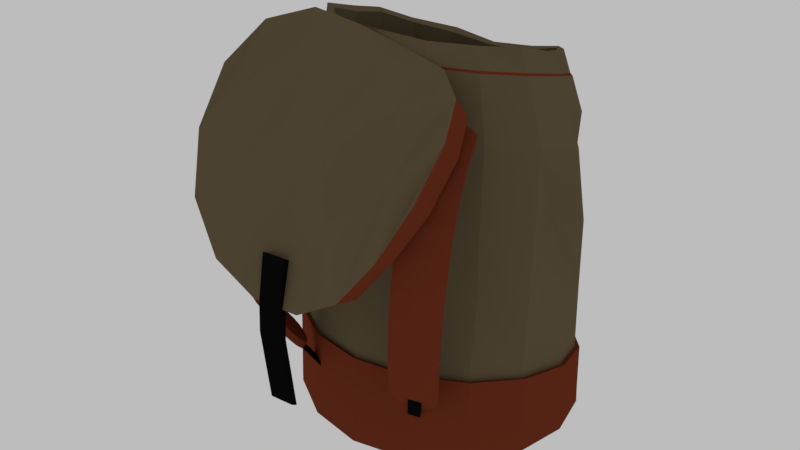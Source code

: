 # Source: chujowy_backpack1.blend  (saved by Blender 2.79.0; exported with 4.5.12 LTS)
import bpy
from mathutils import Matrix  # noqa: F401  (used for matrix-valued properties, if any)

bpy.ops.wm.read_factory_settings(use_empty=True)
scene = bpy.context.scene
scene.name = 'Scene'

# ---- collections
col_collection_1 = bpy.data.collections.new('Collection 1'); scene.collection.children.link(col_collection_1)

# ---- materials (node trees are filled in below, after node groups)
mat_base = bpy.data.materials.new('base')
mat_base.alpha_threshold = 0.0
mat_base.use_transparent_shadow = False
mat_base.diffuse_color = (0.1361, 0.1036, 0.05819, 1.0)
mat_base.roughness = 0.5
mat_base.specular_intensity = 0.0
mat_accent = bpy.data.materials.new('accent')
mat_accent.alpha_threshold = 0.0
mat_accent.use_transparent_shadow = False
mat_accent.diffuse_color = (0.1701, 0.03423, 0.01431, 1.0)
mat_accent.roughness = 0.5
mat_accent.specular_intensity = 0.0
mat_silver = bpy.data.materials.new('silver')
mat_silver.alpha_threshold = 0.0
mat_silver.use_transparent_shadow = False
mat_silver.diffuse_color = (0.5277, 0.5277, 0.5277, 1.0)
mat_silver.roughness = 0.5
mat_silver.specular_intensity = 1.0
mat_dark = bpy.data.materials.new('dark')
mat_dark.alpha_threshold = 0.0
mat_dark.use_transparent_shadow = False
mat_dark.diffuse_color = (0.004242, 0.004242, 0.004242, 1.0)
mat_dark.roughness = 0.5
mat_dark.specular_intensity = 0.02586

# ---- material node trees

# ---- world
world_world = bpy.data.worlds.new('World'); scene.world = world_world
world_world.color = (0.5071, 0.5071, 0.5071)
world_world.use_sun_shadow = False
world_world.sun_shadow_jitter_overblur = 0.0
world_world.cycles.sampling_method = 'MANUAL'

# ---- meshes
me_cylinder = bpy.data.meshes.new('Cylinder')
me_cylinder.from_pydata([(0.02245, 0.4793, -0.06885), (0.02973, 0.2653, 1.36), (0.2525, 0.4388, -0.067), (0.1996, 0.2526, 1.377), (0.4487, 0.3305, -0.06053), (0.3769, 0.1937, 1.438), (0.581, 0.1657, -0.05537), (0.4403, 0.0942, 1.46), (0.6294, -0.03495, -0.05543), (0.459, -0.02908, 1.487), (0.5866, -0.2416, -0.06061), (0.4361, -0.1565, 1.528), (0.4591, -0.4209, -0.06801), (0.3378, -0.2546, 1.539), (0.2662, -0.5441, -0.07391), (0.193, -0.3477, 1.549), (0.03727, -0.5906, -0.07566), (0.0154, -0.3784, 1.565), (-0.1928, -0.5518, -0.07213), (-0.1395, -0.3739, 1.563), (-0.389, -0.4319, -0.06464), (-0.5215, -0.2495, -0.05593), (-0.3975, -0.1906, 1.535), (-0.5701, -0.03542, -0.04979), (-0.5274, 0.1727, -0.0493), (-0.3857, 0.07516, 1.461), (-0.3997, 0.341, -0.05504), (-0.3198, 0.1987, 1.402), (-0.2066, 0.4465, -0.06362), (0.2066, 0.2878, 1.387), (0.02973, 0.2848, 1.368), (0.3768, 0.207, 1.442), (0.462, 0.1044, 1.474), (0.4702, -0.01684, 1.499), (0.4582, -0.1627, 1.544), (0.3507, -0.2685, 1.555), (0.2007, -0.3649, 1.566), (0.01822, -0.4027, 1.58), (-0.1458, -0.3893, 1.578), (-0.2956, -0.3119, 1.567), (-0.4238, -0.198, 1.551), (-0.4162, -0.05274, 1.509), (-0.4018, 0.08344, 1.476), (-0.341, 0.2181, 1.413), (-0.1554, 0.2798, 1.393), (-0.2881, -0.3041, 1.554), (-0.395, -0.05516, 1.489), (-0.1449, 0.2535, 1.379), (0.02974, 0.4382, -0.0248), (0.2446, 0.3981, -0.01818), (0.4267, 0.2959, -0.0009942), (0.5483, 0.1424, 0.0202), (0.5911, -0.04359, 0.0397), (0.5483, -0.2345, 0.05463), (0.4267, -0.3996, 0.06444), (0.2446, -0.5118, 0.06988), (0.02974, -0.5521, 0.07162), (-0.1851, -0.5128, 0.07001), (-0.3672, -0.3986, 0.06448), (-0.4889, -0.2275, 0.05436), (-0.5316, -0.02869, 0.03921), (-0.4889, 0.1629, 0.01984), (-0.3672, 0.3164, -0.0009904), (-0.1851, 0.411, -0.018), (0.02974, 0.4376, 0.1478), (0.02974, 0.4123, 0.414), (0.02974, 0.4034, 0.692), (0.02974, 0.3772, 0.9948), (0.2592, 0.3513, 1.016), (0.2341, 0.3655, 0.7153), (0.2341, 0.3717, 0.4337), (0.2592, 0.3998, 0.1582), (0.4538, 0.2681, 1.066), (0.4287, 0.2689, 0.7591), (0.4287, 0.277, 0.4691), (0.4538, 0.3009, 0.1848), (0.5398, 0.1196, 1.122), (0.5838, 0.1376, 0.8045), (0.5838, 0.1412, 0.5056), (0.5838, 0.1493, 0.217), (0.6295, -0.02392, 1.173), (0.5509, -0.04229, 0.8982), (0.6295, -0.03449, 0.5432), (0.6295, -0.03782, 0.2462), (0.5838, -0.2006, 1.21), (0.5838, -0.2097, 0.8828), (0.5838, -0.2207, 0.572), (0.5838, -0.2335, 0.2686), (0.4538, -0.3603, 1.235), (0.4538, -0.3712, 0.9056), (0.4515, -0.3667, 0.6255), (0.4538, -0.4057, 0.2837), (0.2592, -0.4753, 1.25), (0.2592, -0.4863, 0.9192), (0.2592, -0.5034, 0.6031), (0.2592, -0.5243, 0.2922), (0.02974, -0.5239, 1.256), (0.02974, -0.5335, 0.9247), (0.02974, -0.5491, 0.6074), (0.02974, -0.5689, 0.2952), (-0.1998, -0.4947, 1.253), (-0.1998, -0.5018, 0.9217), (-0.1998, -0.5139, 0.6046), (-0.1998, -0.5301, 0.2929), (-0.3943, -0.3918, 1.24), (-0.3799, -0.3753, 0.9278), (-0.3891, -0.3959, 0.6012), (-0.3943, -0.4128, 0.2845), (-0.5243, -0.2343, 1.214), (-0.5243, -0.234, 0.8859), (-0.5254, -0.246, 0.5696), (-0.5243, -0.2361, 0.269), (-0.5776, -0.06673, 1.136), (-0.57, -0.04804, 0.8509), (-0.57, -0.04061, 0.5439), (-0.57, -0.03221, 0.246), (-0.5243, 0.121, 1.125), (-0.5243, 0.1284, 0.8052), (-0.526, 0.1233, 0.5097), (-0.5243, 0.1622, 0.2168), (-0.3943, 0.2573, 1.066), (-0.3745, 0.2487, 0.7816), (-0.4276, 0.2822, 0.4551), (-0.3943, 0.3161, 0.1849), (-0.1998, 0.3426, 1.016), (-0.1998, 0.3608, 0.7099), (-0.1998, 0.3785, 0.4283), (-0.1998, 0.41, 0.1585), (0.02974, 0.3072, 1.265), (0.2231, 0.2884, 1.283), (0.3882, 0.2232, 1.327), (0.5001, 0.1157, 1.377), (0.5355, -0.02447, 1.421), (0.4971, -0.174, 1.453), (0.3877, -0.3095, 1.474), (0.2251, -0.41, 1.487), (0.02974, -0.4445, 1.493), (-0.1641, -0.4246, 1.49), (-0.3296, -0.3393, 1.479), (-0.437, -0.2054, 1.457), (-0.4752, -0.05232, 1.423), (-0.4364, 0.09363, 1.379), (-0.3648, 0.2342, 1.313), (-0.1641, 0.2836, 1.284), (-0.5304, -0.03376, 0.2679), (-0.4852, -0.03966, 0.576), (-0.5067, -0.04417, 0.8856), (-0.4573, -0.04937, 1.193), (-0.1846, 0.3913, 0.191), (-0.1673, 0.3385, 0.4869), (-0.1755, 0.3365, 0.7736), (-0.1565, 0.284, 1.074), (-0.3663, -0.3915, 0.3009), (-0.3344, -0.358, 0.6135), (-0.3496, -0.3649, 0.9321), (-0.3147, -0.3305, 1.242), (-0.4202, -0.2005, 1.222), (-0.4659, -0.2165, 0.9135), (-0.446, -0.2108, 0.5985), (-0.4878, -0.226, 0.2877), (0.5168, -0.02875, 1.191), (0.5139, -0.04325, 0.9177), (0.5447, -0.03566, 0.575), (0.5899, -0.03905, 0.2677), (0.5473, -0.2244, 0.287), (0.5055, -0.2012, 0.5969), (0.5254, -0.1981, 0.9109), (0.4797, -0.1761, 1.219), (-0.4878, 0.1514, 0.2423), (-0.446, 0.125, 0.5466), (-0.4659, 0.1215, 0.849), (-0.4202, 0.09572, 1.154), (0.4258, -0.3858, 0.2999), (0.3946, -0.3359, 0.6329), (0.4091, -0.3465, 0.9292), (0.3741, -0.308, 1.238), (-0.3663, 0.2996, 0.2143), (-0.3532, 0.2531, 0.5092), (-0.3373, 0.2418, 0.8254), (-0.3146, 0.2116, 1.111), (0.2441, -0.4967, 0.3073), (0.2268, -0.4477, 0.6202), (0.235, -0.4508, 0.94), (0.2161, -0.4017, 1.25), (0.02974, -0.5381, 0.3099), (0.02974, -0.4866, 0.6235), (0.02974, -0.4924, 0.9443), (0.02974, -0.4405, 1.255), (0.02974, 0.309, 1.059), (0.02974, 0.3638, 0.7595), (0.02974, 0.3643, 0.4758), (0.02974, 0.4189, 0.1816), (0.2441, 0.3826, 0.1908), (0.2114, 0.3305, 0.4902), (0.2191, 0.3322, 0.777), (0.216, 0.2874, 1.074), (-0.1846, -0.5015, 0.308), (-0.1673, -0.4554, 0.6215), (-0.1755, -0.4624, 0.942), (-0.1566, -0.4156, 1.252), (0.4258, 0.2866, 0.2142), (0.3792, 0.2479, 0.5172), (0.3926, 0.2516, 0.8114), (0.3741, 0.2197, 1.11), (0.5473, 0.1401, 0.2423), (0.5055, 0.1231, 0.5462), (0.5254, 0.1284, 0.8481), (0.4357, 0.08929, 1.151), (0.02217, 0.498, -0.07363), (0.2603, 0.4561, -0.07173), (0.2672, 0.4384, -0.02487), (0.4632, 0.3441, -0.06502), (0.4685, 0.3286, -0.003367), (0.6001, 0.1735, -0.05968), (0.6031, 0.1624, 0.02276), (0.6502, -0.03406, -0.05975), (0.6503, -0.04028, 0.04646), (0.6059, -0.2479, -0.06511), (0.6031, -0.2498, 0.06443), (0.474, -0.4335, -0.07277), (0.4685, -0.4318, 0.07618), (0.2744, -0.5609, -0.07887), (0.2672, -0.556, 0.08264), (0.03751, -0.609, -0.08068), (0.02974, -0.6013, 0.08474), (-0.2005, -0.5688, -0.07704), (-0.2077, -0.5589, 0.08294), (-0.4036, -0.4448, -0.06928), (-0.4091, -0.4336, 0.07643), (-0.5407, -0.2561, -0.06027), (-0.5436, -0.2454, 0.06431), (-0.591, -0.03456, -0.05392), (-0.5908, -0.02693, 0.04602), (-0.5467, 0.1808, -0.05341), (-0.5436, 0.1827, 0.02242), (-0.4146, 0.3549, -0.05935), (-0.4091, 0.3496, -0.003289), (-0.2148, 0.4641, -0.06823), (-0.2077, 0.4519, -0.0246), (0.02974, 0.4814, -0.03321), (0.02974, 0.4544, 0.1505), (-0.2077, 0.4259, 0.1615), (-0.4091, 0.3287, 0.1889), (-0.5311, 0.1747, 0.1907), (-0.5908, -0.03168, 0.2521), (-0.5439, -0.2426, 0.252), (-0.4091, -0.4255, 0.292), (-0.2077, -0.5469, 0.3007), (0.02974, -0.587, 0.3031), (0.2672, -0.5409, 0.3), (0.4685, -0.4181, 0.2911), (0.6031, -0.2399, 0.2755), (0.6503, -0.03749, 0.2523), (0.6031, 0.1561, 0.2221), (0.4685, 0.313, 0.1888), (0.2672, 0.4154, 0.1613), (0.2425, 0.3214, 1.143), (0.4228, 0.2468, 1.191), (0.5434, 0.1284, 1.245), (0.5857, -0.02408, 1.292), (0.5432, -0.188, 1.327), (0.4223, -0.3359, 1.35), (0.242, -0.4423, 1.364), (0.02974, -0.4876, 1.37), (-0.1826, -0.461, 1.367), (-0.3629, -0.3663, 1.355), (-0.4838, -0.2209, 1.331), (-0.5263, -0.05234, 1.295), (-0.4839, 0.1083, 1.247), (-0.3633, 0.235, 1.191), (-0.183, 0.3139, 1.143), (0.02974, 0.3442, 1.124), (0.02974, 0.3312, 1.174), (0.2359, 0.3096, 1.193), (0.4107, 0.2384, 1.24), (0.5275, 0.1237, 1.293), (0.5686, -0.02415, 1.339), (0.5273, -0.1831, 1.372), (0.4099, -0.3264, 1.395), (0.2353, -0.4294, 1.409), (0.02974, -0.4733, 1.414), (-0.1759, -0.4478, 1.412), (-0.3507, -0.3563, 1.4), (-0.4679, -0.2156, 1.377), (-0.5091, -0.0524, 1.341), (-0.4681, 0.1033, 1.294), (-0.3512, 0.2262, 1.24), (-0.1764, 0.3026, 1.194), (0.5062, -0.05723, 0.03833), (0.2802, -0.05187, 0.02691), (0.06908, -0.0151, 0.03751), (-0.2242, -0.08188, 0.02938), (-0.4189, -0.03513, 0.03395), (0.1371, 0.4182, -0.02149), (0.3462, 0.3357, -0.008741), (0.4875, 0.2191, 0.009604), (0.5697, 0.04938, 0.02995), (0.5697, -0.1391, 0.04716), (0.4875, -0.3171, 0.05953), (0.3356, -0.4557, 0.06716), (0.1371, -0.5319, 0.07075), (-0.07766, -0.5324, 0.07082), (-0.2761, -0.4557, 0.06724), (-0.428, -0.313, 0.05942), (-0.5102, -0.1281, 0.04678), (-0.5102, 0.06712, 0.02952), (-0.428, 0.2396, 0.009423), (-0.2761, 0.3637, -0.009496), (-0.07766, 0.4246, -0.0214), (0.4532, 0.1242, 0.01659), (0.5354, -0.04553, 0.03693), (0.2789, 0.1873, 0.01199), (0.4199, -0.07178, 0.04133), (0.06811, 0.2299, 0.01329), (0.1559, -0.05178, 0.02527), (-0.2079, 0.1459, 0.006926), (-0.09295, -0.04815, 0.02527), (-0.393, 0.1406, 0.01648), (-0.3182, -0.03987, 0.03043), (-0.4752, -0.03191, 0.03658), (0.4532, -0.2235, 0.0493), (0.2624, -0.2818, 0.04839), (0.03071, -0.3019, 0.04763), (-0.1947, -0.305, 0.05742), (-0.393, -0.2169, 0.04921), (-0.4516, -0.1725, 0.048), (-0.2972, -0.2478, 0.04884), (-0.07872, -0.3166, 0.057), (0.1465, -0.2919, 0.04801), (0.3712, -0.265, 0.05549), (0.5114, -0.1813, 0.04823), (-0.4516, 0.1039, 0.023), (-0.2972, 0.1619, 0.01047), (-0.08531, 0.1882, 0.001936), (0.1631, 0.1974, 0.009522), (0.3683, 0.1373, 0.01132), (0.5114, 0.08681, 0.02327), (0.02974, 0.3053, 1.275), (0.2227, 0.2906, 1.292), (0.3836, 0.2199, 1.338), (0.491, 0.1127, 1.388), (0.5319, -0.0245, 1.43), (0.4897, -0.172, 1.462), (0.3849, -0.3074, 1.483), (0.2237, -0.4073, 1.496), (0.02974, -0.4418, 1.502), (-0.1627, -0.422, 1.499), (-0.3206, -0.3321, 1.488), (-0.4332, -0.2041, 1.466), (-0.4718, -0.05229, 1.433), (-0.4317, 0.09221, 1.389), (-0.3566, 0.2286, 1.325), (-0.1636, 0.284, 1.295), (0.1536, 0.4238, 0.3931), (0.137, 0.4282, 0.4122), (0.1362, 0.4112, 0.4071), (-0.006472, 0.4307, 0.3953), (0.0109, 0.4336, 0.4139), (0.0101, 0.4166, 0.4088), (-0.006837, 0.4106, 0.5193), (0.01051, 0.4233, 0.5054), (0.009711, 0.4063, 0.5003), (0.1532, 0.4038, 0.5171), (0.1366, 0.4179, 0.5036), (0.1358, 0.4009, 0.4985), (0.03558, 0.3782, 0.4893), (0.03558, 0.3717, 0.6429), (0.03558, 0.432, 0.4916), (0.03558, 0.4254, 0.6452), (0.1121, 0.3782, 0.4893), (0.1121, 0.3717, 0.6429), (0.1121, 0.432, 0.4916), (0.1121, 0.4254, 0.6452), (-0.1996, 0.4056, 0.4335), (-0.2087, 0.4027, 0.4437), (-0.2033, 0.3949, 0.4417), (-0.2715, 0.3561, 0.4349), (-0.2653, 0.3637, 0.4448), (-0.26, 0.3559, 0.4428), (-0.2599, 0.3416, 0.5202), (-0.2562, 0.3523, 0.512), (-0.2508, 0.3445, 0.51), (-0.188, 0.3911, 0.5188), (-0.1995, 0.3913, 0.511), (-0.1942, 0.3835, 0.5089), (-0.2035, 0.3962, 0.4821), (-0.2022, 0.3946, 0.4917), (-0.193, 0.3973, 0.4823), (-0.1913, 0.3953, 0.4945), (-0.1981, 0.3884, 0.4801), (-0.1968, 0.3868, 0.4897), (-0.2648, 0.3478, 0.4836), (-0.2632, 0.3457, 0.4958), (-0.2601, 0.3572, 0.4832), (-0.2588, 0.3555, 0.4928), (-0.2547, 0.3494, 0.4812), (-0.2534, 0.3477, 0.4908), (-0.231, 0.3415, 0.5044), (-0.2288, 0.3386, 0.5881), (-0.2485, 0.3649, 0.5057), (-0.2463, 0.3621, 0.5894), (-0.1975, 0.3664, 0.5044), (-0.1954, 0.3635, 0.5881), (-0.215, 0.3899, 0.5057), (-0.2129, 0.387, 0.5894), (0.2909, 0.3333, 0.5027), (0.2891, 0.3302, 0.5864), (0.3053, 0.3588, 0.504), (0.3036, 0.3557, 0.5877), (0.3272, 0.3128, 0.5027), (0.3255, 0.3097, 0.5864), (0.3416, 0.3383, 0.504), (0.3399, 0.3352, 0.5877), (0.3622, 0.3305, 0.4318), (0.3559, 0.3377, 0.442), (0.351, 0.3296, 0.44), (0.2879, 0.3762, 0.4332), (0.2974, 0.3737, 0.4431), (0.2924, 0.3656, 0.441), (0.2793, 0.3598, 0.5184), (0.2906, 0.3607, 0.5103), (0.2856, 0.3527, 0.5082), (0.3537, 0.3141, 0.5171), (0.3492, 0.3247, 0.5092), (0.3442, 0.3167, 0.5072), (0.3521, 0.3303, 0.4804), (0.3511, 0.3284, 0.49), (0.3573, 0.3211, 0.4805), (0.3561, 0.3188, 0.4927), (0.3471, 0.3222, 0.4784), (0.3461, 0.3204, 0.488), (0.283, 0.3669, 0.4819), (0.2818, 0.3645, 0.4941), (0.2935, 0.3663, 0.4815), (0.2925, 0.3644, 0.4911), (0.2885, 0.3582, 0.4794), (0.2876, 0.3564, 0.489), (0.2964, -0.6757, 0.3644), (0.3447, -0.7397, 0.4921), (0.3827, -0.7863, 0.6224), (0.4103, -0.8151, 0.7514), (0.4273, -0.8255, 0.8754), (0.4336, -0.8173, 0.9907), (0.4288, -0.7895, 1.094), (0.4125, -0.7412, 1.183), (0.384, -0.6711, 1.252), (0.3429, -0.5785, 1.297), (0.504, -0.4976, 1.272), (0.5439, -0.5865, 1.234), (0.5721, -0.6544, 1.172), (0.589, -0.7027, 1.09), (0.5951, -0.7324, 0.9898), (0.5903, -0.7434, 0.8745), (0.5744, -0.7356, 0.7476), (0.5473, -0.7088, 0.6136), (0.5092, -0.6634, 0.477), (0.4603, -0.5997, 0.3423), (0.5099, -0.4988, 1.304), (0.5516, -0.5927, 1.263), (0.5815, -0.6661, 1.196), (0.5997, -0.7192, 1.106), (0.606, -0.7519, 0.9969), (0.6005, -0.7642, 0.8725), (0.5832, -0.7562, 0.7381), (0.5546, -0.7286, 0.5981), (0.5149, -0.6819, 0.4569), (0.4644, -0.6167, 0.3184), (0.3488, -0.5798, 1.328), (0.3916, -0.6773, 1.281), (0.4219, -0.7529, 1.207), (0.4395, -0.806, 1.111), (0.4445, -0.8369, 0.9978), (0.4375, -0.8463, 0.8734), (0.4192, -0.8357, 0.7419), (0.3901, -0.8061, 0.607), (0.3504, -0.7582, 0.472), (0.3005, -0.6927, 0.3405), (0.3251, -0.5403, 1.302), (0.366, -0.4269, 1.298), (0.3172, -0.508, 1.305), (0.3222, -0.4751, 1.305), (0.3393, -0.4466, 1.303), (0.3748, -0.4227, 1.297), (0.488, -0.4635, 1.275), (0.407, -0.4147, 1.291), (0.4398, -0.4197, 1.285), (0.4682, -0.4368, 1.279), (0.3705, -0.4241, 1.33), (0.3293, -0.5376, 1.334), (0.3437, -0.4438, 1.334), (0.3265, -0.4723, 1.337), (0.3215, -0.5053, 1.336), (0.4922, -0.4608, 1.307), (0.3792, -0.4199, 1.328), (0.4725, -0.4341, 1.311), (0.4442, -0.4169, 1.316), (0.4114, -0.4119, 1.322), (0.4384, -0.5696, 0.2949), (0.3239, -0.5544, 0.2278), (0.4182, -0.5527, 0.265), (0.3893, -0.5439, 0.2417), (0.3562, -0.5445, 0.2286), (0.3152, -0.5585, 0.2294), (0.2761, -0.6475, 0.3222), (0.2886, -0.5764, 0.2407), (0.2718, -0.5996, 0.2623), (0.2675, -0.6245, 0.2909), (0.3263, -0.5698, 0.2008), (0.441, -0.5849, 0.268), (0.3586, -0.5599, 0.2016), (0.3917, -0.5592, 0.2147), (0.4207, -0.568, 0.238), (0.2787, -0.6627, 0.2953), (0.3175, -0.574, 0.2024), (0.2699, -0.6398, 0.264), (0.2743, -0.615, 0.2354), (0.291, -0.5918, 0.2137), (0.3108, -0.5919, 0.2216), (0.3551, -0.5698, 0.2135), (0.3341, -0.621, 0.2686), (0.3783, -0.5989, 0.2604), (0.3353, -0.6269, 0.2595), (0.3121, -0.5978, 0.2126), (0.3563, -0.5756, 0.2044), (0.3796, -0.6047, 0.2514), (0.2846, -0.5592, 0.1687), (0.3288, -0.537, 0.1606), (0.2859, -0.565, 0.1596), (0.3301, -0.5428, 0.1515), (0.2541, -0.5278, 0.1074), (0.2983, -0.5056, 0.09926), (0.2553, -0.5336, 0.09835), (0.2996, -0.5114, 0.09021), (0.38, -0.5223, 1.314), (0.3843, -0.5212, 1.339), (0.3567, -0.4799, 1.327), (0.3609, -0.4787, 1.352), (0.4216, -0.4972, 1.306), (0.4259, -0.496, 1.331), (0.3982, -0.4547, 1.319), (0.4025, -0.4536, 1.344), (0.3271, -0.4198, 1.363), (0.3229, -0.421, 1.337), (0.3644, -0.3958, 1.329), (0.3687, -0.3946, 1.355), (0.3046, -0.3853, 1.355), (0.3003, -0.3865, 1.329), (0.3419, -0.3613, 1.321), (0.3461, -0.3601, 1.347), (-0.3604, -0.6084, 0.412), (-0.4129, -0.6703, 0.5398), (-0.4551, -0.7149, 0.6705), (-0.486, -0.7421, 0.8), (-0.505, -0.7519, 0.9246), (-0.511, -0.7442, 1.041), (-0.5033, -0.7187, 1.145), (-0.4806, -0.6747, 1.235), (-0.4414, -0.6113, 1.306), (-0.3847, -0.5285, 1.353), (-0.2392, -0.6332, 1.358), (-0.2941, -0.7129, 1.318), (-0.3325, -0.7742, 1.254), (-0.3558, -0.8183, 1.171), (-0.3651, -0.8456, 1.07), (-0.3609, -0.8558, 0.9536), (-0.3434, -0.8484, 0.8259), (-0.3132, -0.823, 0.6914), (-0.2712, -0.7794, 0.5544), (-0.2182, -0.7177, 0.4194), (-0.242, -0.6364, 1.39), (-0.3002, -0.7201, 1.348), (-0.3419, -0.786, 1.279), (-0.3679, -0.834, 1.187), (-0.3785, -0.8637, 1.077), (-0.3743, -0.8746, 0.9511), (-0.3561, -0.8666, 0.8159), (-0.3251, -0.8399, 0.6753), (-0.2821, -0.7947, 0.5335), (-0.228, -0.7311, 0.3947), (-0.3876, -0.5316, 1.385), (-0.4475, -0.6185, 1.336), (-0.49, -0.6864, 1.26), (-0.5154, -0.7344, 1.162), (-0.5244, -0.7624, 1.048), (-0.5184, -0.7707, 0.9221), (-0.4988, -0.7603, 0.7899), (-0.467, -0.7318, 0.6544), (-0.4237, -0.6856, 0.519), (-0.3701, -0.6219, 0.3873), (-0.3598, -0.4946, 1.359), (-0.2419, -0.4774, 1.371), (-0.3355, -0.4723, 1.364), (-0.3045, -0.4612, 1.368), (-0.2716, -0.463, 1.37), (-0.2342, -0.4832, 1.371), (-0.2169, -0.603, 1.362), (-0.2121, -0.5081, 1.371), (-0.2011, -0.5396, 1.369), (-0.2027, -0.5729, 1.366), (-0.2419, -0.4774, 1.404), (-0.3601, -0.4944, 1.392), (-0.2716, -0.4629, 1.403), (-0.3045, -0.4611, 1.4), (-0.3356, -0.4722, 1.396), (-0.2171, -0.6028, 1.395), (-0.2342, -0.4832, 1.404), (-0.2029, -0.5728, 1.398), (-0.2011, -0.5395, 1.401), (-0.2121, -0.5081, 1.403), (-0.195, -0.6882, 0.372), (-0.2229, -0.5865, 0.2907), (-0.1849, -0.6651, 0.3408), (-0.1867, -0.6376, 0.3145), (-0.2, -0.61, 0.2969), (-0.2306, -0.5807, 0.2907), (-0.3387, -0.5808, 0.3696), (-0.2596, -0.5649, 0.2967), (-0.2903, -0.5594, 0.3138), (-0.3181, -0.565, 0.3394), (-0.2316, -0.598, 0.2628), (-0.2035, -0.6998, 0.3442), (-0.2087, -0.6215, 0.269), (-0.1953, -0.6491, 0.2867), (-0.1935, -0.6766, 0.3131), (-0.3472, -0.5923, 0.3419), (-0.2393, -0.5921, 0.2628), (-0.3266, -0.5765, 0.3117), (-0.2989, -0.5709, 0.286), (-0.2683, -0.5764, 0.2689), (-0.2607, -0.5932, 0.2794), (-0.2206, -0.6221, 0.2794), (-0.2825, -0.6233, 0.3267), (-0.2423, -0.6522, 0.3267), (-0.2858, -0.6279, 0.3174), (-0.264, -0.5977, 0.2701), (-0.2239, -0.6267, 0.2701), (-0.2456, -0.6568, 0.3174), (-0.2362, -0.5591, 0.2261), (-0.1961, -0.5881, 0.2261), (-0.2395, -0.5637, 0.2168), (-0.1994, -0.5926, 0.2168), (-0.2137, -0.5227, 0.1637), (-0.1735, -0.5516, 0.1637), (-0.217, -0.5273, 0.1544), (-0.1768, -0.5562, 0.1544), (-0.3214, -0.5331, 1.38), (-0.3221, -0.5343, 1.406), (-0.2964, -0.4918, 1.394), (-0.2971, -0.4929, 1.42), (-0.2799, -0.5583, 1.38), (-0.2806, -0.5594, 1.406), (-0.2549, -0.5169, 1.394), (-0.2555, -0.5181, 1.42), (-0.2619, -0.4349, 1.431), (-0.2613, -0.4338, 1.405), (-0.2197, -0.4589, 1.405), (-0.2204, -0.46, 1.431), (-0.2406, -0.3996, 1.423), (-0.2399, -0.3985, 1.397), (-0.1984, -0.4237, 1.397), (-0.199, -0.4248, 1.423), (0.06272, -1.041, 0.9145), (0.06923, -1.071, 0.9342), (0.06024, -1.029, 0.9663), (0.06675, -1.059, 0.986), (0.1559, -1.034, 0.9145), (0.1624, -1.064, 0.9342), (0.1534, -1.022, 0.9663), (0.16, -1.053, 0.986), (0.06842, -1.067, 0.7955), (0.07493, -1.097, 0.8152), (0.1681, -1.09, 0.8152), (0.1616, -1.06, 0.7955), (0.05715, -1.063, 0.6725), (0.06366, -1.093, 0.6922), (0.1569, -1.087, 0.6922), (0.1503, -1.056, 0.6725), (0.06394, -1.046, 0.4878), (0.07045, -1.076, 0.5075), (0.1636, -1.07, 0.5075), (0.1571, -1.039, 0.4878), (0.0611, -1.031, 0.3851), (0.06761, -1.061, 0.4049), (0.1608, -1.054, 0.4049), (0.1543, -1.024, 0.3851), (0.1335, -0.4122, 1.447), (0.1387, -0.4036, 1.539), (0.3151, -0.364, 1.41), (0.3164, -0.4152, 1.501), (0.4549, -0.4607, 1.376), (0.4549, -0.5299, 1.463), (0.5326, -0.6166, 1.3), (0.5347, -0.6911, 1.378), (0.5413, -0.7737, 1.162), (0.5457, -0.857, 1.229), (0.4906, -0.8987, 1.023), (0.4899, -0.9794, 1.055), (0.3758, -0.9405, 0.8644), (0.3742, -1.038, 0.89), (0.2214, -0.9793, 0.8251), (0.2208, -1.069, 0.8037), (0.05032, -1.008, 0.8391), (0.05073, -1.098, 0.8174), (-0.1228, -1.014, 0.9047), (-0.1167, -1.108, 0.9157), (-0.2713, -0.9777, 1.074), (-0.26, -1.06, 1.087), (-0.3768, -0.8374, 1.223), (-0.3586, -0.9338, 1.279), (-0.4078, -0.6791, 1.406), (-0.3907, -0.7681, 1.467), (-0.3553, -0.5277, 1.528), (-0.3431, -0.6021, 1.595), (-0.2295, -0.412, 1.558), (-0.2208, -0.4739, 1.632), (-0.05756, -0.4322, 1.508), (-0.04996, -0.4337, 1.594), (0.1494, -0.5222, 1.531), (0.3238, -0.6751, 1.431), (0.4361, -0.8451, 1.262), (-0.06328, -0.6464, 1.524), (0.116, -0.8391, 1.338), (0.2633, -0.9648, 1.106), (-0.2556, -0.7917, 1.427), (-0.1059, -0.9631, 1.199), (0.0609, -1.04, 0.9693), (0.2624, -0.484, 1.412), (0.01812, -0.5277, 1.459), (-0.2278, -0.581, 1.471), (0.3533, -0.6834, 1.286), (0.1086, -0.7484, 1.27), (-0.1605, -0.7906, 1.252), (0.3851, -0.8492, 1.063), (0.1756, -0.8792, 0.9849), (-0.05794, -0.9258, 0.9776)], [], [(337, 30, 29, 338), (338, 29, 31, 339), (339, 31, 32, 340), (340, 32, 33, 341), (341, 33, 34, 342), (342, 34, 35, 343), (343, 35, 36, 344), (344, 36, 37, 345), (345, 37, 38, 346), (346, 38, 39, 347), (347, 39, 40, 348), (348, 40, 41, 349), (349, 41, 42, 350), (350, 42, 43, 351), (351, 43, 44, 352), (352, 44, 30, 337), (1, 3, 29, 30), (3, 5, 31, 29), (5, 7, 32, 31), (7, 9, 33, 32), (9, 11, 34, 33), (11, 13, 35, 34), (13, 15, 36, 35), (15, 17, 37, 36), (17, 19, 38, 37), (19, 45, 39, 38), (45, 22, 40, 39), (22, 46, 41, 40), (46, 25, 42, 41), (25, 27, 43, 42), (27, 47, 44, 43), (47, 1, 30, 44), (144, 159, 59, 304, 60), (336, 309, 288, 310), (164, 163, 52, 297, 53), (168, 144, 60, 305, 61), (172, 164, 53, 298, 54), (176, 168, 61, 306, 62), (180, 172, 54, 299, 55), (148, 176, 62, 307, 63), (184, 180, 55, 300, 56), (192, 191, 48, 293, 49), (191, 148, 63, 308, 48), (196, 184, 56, 301, 57), (200, 192, 49, 294, 50), (152, 196, 57, 302, 58), (204, 200, 50, 295, 51), (159, 152, 58, 303, 59), (163, 204, 51, 296, 52), (23, 21, 229, 231), (127, 126, 65, 64), (126, 125, 66, 65), (125, 124, 67, 66), (6, 4, 211, 213), (123, 122, 126, 127), (122, 121, 125, 126), (121, 120, 124, 125), (95, 99, 248, 249), (119, 118, 122, 123), (118, 117, 121, 122), (117, 116, 120, 121), (0, 28, 237, 208), (115, 114, 118, 119), (114, 113, 117, 118), (113, 112, 116, 117), (123, 127, 241, 242), (111, 110, 114, 115), (110, 109, 113, 114), (109, 108, 112, 113), (83, 87, 251, 252), (107, 106, 110, 111), (106, 105, 109, 110), (105, 104, 108, 109), (14, 12, 219, 221), (103, 102, 106, 107), (102, 101, 105, 106), (101, 100, 104, 105), (111, 115, 244, 245), (99, 98, 102, 103), (98, 97, 101, 102), (97, 96, 100, 101), (21, 20, 227, 229), (95, 94, 98, 99), (94, 93, 97, 98), (93, 92, 96, 97), (71, 75, 254, 255), (91, 90, 94, 95), (90, 89, 93, 94), (89, 88, 92, 93), (4, 2, 209, 211), (87, 86, 90, 91), (86, 85, 89, 90), (85, 84, 88, 89), (99, 103, 247, 248), (83, 82, 86, 87), (82, 81, 85, 86), (81, 80, 84, 85), (28, 26, 235, 237), (79, 78, 82, 83), (78, 77, 81, 82), (77, 76, 80, 81), (12, 10, 217, 219), (75, 74, 78, 79), (74, 73, 77, 78), (73, 72, 76, 77), (127, 64, 240, 241), (71, 70, 74, 75), (70, 69, 73, 74), (69, 68, 72, 73), (87, 91, 250, 251), (64, 65, 70, 71), (65, 66, 69, 70), (66, 67, 68, 69), (287, 143, 128, 272), (286, 142, 143, 287), (285, 141, 142, 286), (284, 140, 141, 285), (283, 139, 140, 284), (282, 138, 139, 283), (281, 137, 138, 282), (280, 136, 137, 281), (279, 135, 136, 280), (278, 134, 135, 279), (277, 133, 134, 278), (276, 132, 133, 277), (275, 131, 132, 276), (274, 130, 131, 275), (273, 129, 130, 274), (272, 128, 129, 273), (20, 18, 225, 227), (115, 119, 243, 244), (75, 79, 253, 254), (2, 0, 208, 209), (26, 24, 233, 235), (10, 8, 215, 217), (103, 107, 246, 247), (18, 16, 223, 225), (91, 95, 249, 250), (24, 23, 231, 233), (8, 6, 213, 215), (119, 123, 242, 243), (79, 83, 252, 253), (16, 14, 221, 223), (107, 111, 245, 246), (64, 71, 255, 240), (9, 7, 207, 160), (160, 207, 206, 161), (161, 206, 205, 162), (162, 205, 204, 163), (22, 45, 155, 156), (156, 155, 154, 157), (157, 154, 153, 158), (158, 153, 152, 159), (7, 5, 203, 207), (207, 203, 202, 206), (206, 202, 201, 205), (205, 201, 200, 204), (45, 19, 199, 155), (155, 199, 198, 154), (154, 198, 197, 153), (153, 197, 196, 152), (5, 3, 195, 203), (203, 195, 194, 202), (202, 194, 193, 201), (201, 193, 192, 200), (19, 17, 187, 199), (199, 187, 186, 198), (198, 186, 185, 197), (197, 185, 184, 196), (1, 47, 151, 188), (188, 151, 150, 189), (189, 150, 149, 190), (190, 149, 148, 191), (3, 1, 188, 195), (195, 188, 189, 194), (194, 189, 190, 193), (193, 190, 191, 192), (17, 15, 183, 187), (187, 183, 182, 186), (186, 182, 181, 185), (185, 181, 180, 184), (47, 27, 179, 151), (151, 179, 178, 150), (150, 178, 177, 149), (149, 177, 176, 148), (15, 13, 175, 183), (183, 175, 174, 182), (182, 174, 173, 181), (181, 173, 172, 180), (27, 25, 171, 179), (179, 171, 170, 178), (178, 170, 169, 177), (177, 169, 168, 176), (13, 11, 167, 175), (175, 167, 166, 174), (174, 166, 165, 173), (173, 165, 164, 172), (25, 46, 147, 171), (171, 147, 146, 170), (170, 146, 145, 169), (169, 145, 144, 168), (11, 9, 160, 167), (167, 160, 161, 166), (166, 161, 162, 165), (165, 162, 163, 164), (46, 22, 156, 147), (147, 156, 157, 146), (146, 157, 158, 145), (145, 158, 159, 144), (238, 241, 240, 239), (236, 242, 241, 238), (234, 243, 242, 236), (232, 244, 243, 234), (230, 245, 244, 232), (228, 246, 245, 230), (226, 247, 246, 228), (224, 248, 247, 226), (222, 249, 248, 224), (220, 250, 249, 222), (218, 251, 250, 220), (216, 252, 251, 218), (214, 253, 252, 216), (212, 254, 253, 214), (210, 255, 254, 212), (239, 240, 255, 210), (208, 239, 210, 209), (209, 210, 212, 211), (211, 212, 214, 213), (213, 214, 216, 215), (215, 216, 218, 217), (217, 218, 220, 219), (219, 220, 222, 221), (221, 222, 224, 223), (223, 224, 226, 225), (225, 226, 228, 227), (227, 228, 230, 229), (229, 230, 232, 231), (231, 232, 234, 233), (233, 234, 236, 235), (235, 236, 238, 237), (237, 238, 239, 208), (67, 271, 256, 68), (68, 256, 257, 72), (72, 257, 258, 76), (76, 258, 259, 80), (80, 259, 260, 84), (84, 260, 261, 88), (88, 261, 262, 92), (92, 262, 263, 96), (96, 263, 264, 100), (100, 264, 265, 104), (104, 265, 266, 108), (108, 266, 267, 112), (112, 267, 268, 116), (116, 268, 269, 120), (120, 269, 270, 124), (124, 270, 271, 67), (271, 272, 273, 256), (256, 273, 274, 257), (257, 274, 275, 258), (258, 275, 276, 259), (259, 276, 277, 260), (260, 277, 278, 261), (261, 278, 279, 262), (262, 279, 280, 263), (263, 280, 281, 264), (264, 281, 282, 265), (265, 282, 283, 266), (266, 283, 284, 267), (267, 284, 285, 268), (268, 285, 286, 269), (269, 286, 287, 270), (270, 287, 272, 271), (8, 10, 12, 6), (6, 12, 14, 4), (4, 14, 16, 2), (2, 16, 18, 0), (0, 18, 20, 28), (28, 20, 21, 26), (26, 21, 23, 24), (335, 311, 289, 312), (334, 313, 290, 314), (333, 315, 291, 316), (332, 317, 292, 318), (331, 305, 60, 319), (330, 320, 54, 298), (329, 321, 55, 299), (328, 322, 56, 300), (327, 323, 57, 301), (326, 324, 58, 302), (325, 304, 59, 303), (324, 325, 303, 58), (292, 319, 325, 324), (319, 60, 304, 325), (323, 326, 302, 57), (291, 318, 326, 323), (318, 292, 324, 326), (322, 327, 301, 56), (290, 316, 327, 322), (316, 291, 323, 327), (321, 328, 300, 55), (289, 314, 328, 321), (314, 290, 322, 328), (320, 329, 299, 54), (288, 312, 329, 320), (312, 289, 321, 329), (297, 330, 298, 53), (52, 310, 330, 297), (310, 288, 320, 330), (317, 331, 319, 292), (62, 306, 331, 317), (306, 61, 305, 331), (315, 332, 318, 291), (63, 307, 332, 315), (307, 62, 317, 332), (313, 333, 316, 290), (48, 308, 333, 313), (308, 63, 315, 333), (311, 334, 314, 289), (49, 293, 334, 311), (293, 48, 313, 334), (309, 335, 312, 288), (50, 294, 335, 309), (294, 49, 311, 335), (296, 336, 310, 52), (51, 295, 336, 296), (295, 50, 309, 336), (143, 352, 337, 128), (142, 351, 352, 143), (141, 350, 351, 142), (140, 349, 350, 141), (139, 348, 349, 140), (138, 347, 348, 139), (137, 346, 347, 138), (136, 345, 346, 137), (135, 344, 345, 136), (134, 343, 344, 135), (133, 342, 343, 134), (132, 341, 342, 133), (131, 340, 341, 132), (130, 339, 340, 131), (129, 338, 339, 130), (128, 337, 338, 129), (353, 356, 357, 354), (354, 357, 358, 355), (355, 358, 356, 353), (356, 359, 360, 357), (357, 360, 361, 358), (358, 361, 359, 356), (359, 362, 363, 360), (360, 363, 364, 361), (361, 364, 362, 359), (362, 353, 354, 363), (363, 354, 355, 364), (364, 355, 353, 362), (365, 366, 368, 367), (367, 368, 372, 371), (371, 372, 370, 369), (369, 370, 366, 365), (367, 371, 369, 365), (372, 368, 366, 370), (373, 376, 377, 374), (374, 377, 378, 375), (375, 378, 376, 373), (384, 390, 388, 382), (392, 379, 380, 394), (394, 380, 381, 396), (379, 382, 383, 380), (380, 383, 384, 381), (381, 384, 382, 379), (387, 373, 374, 385), (385, 374, 375, 389), (383, 386, 390, 384), (390, 389, 387, 388), (382, 388, 386, 383), (390, 396, 395, 389), (388, 387, 385, 386), (389, 375, 373, 387), (377, 393, 395, 378), (395, 396, 392, 391), (376, 391, 393, 377), (386, 394, 396, 390), (396, 381, 379, 392), (378, 395, 391, 376), (391, 392, 394, 393), (389, 395, 393, 385), (385, 393, 394, 386), (397, 398, 400, 399), (399, 400, 404, 403), (403, 404, 402, 401), (401, 402, 398, 397), (399, 403, 401, 397), (404, 400, 398, 402), (405, 406, 408, 407), (407, 408, 412, 411), (411, 412, 410, 409), (409, 410, 406, 405), (407, 411, 409, 405), (412, 408, 406, 410), (413, 416, 417, 414), (414, 417, 418, 415), (415, 418, 416, 413), (432, 419, 420, 434), (434, 420, 421, 436), (419, 422, 423, 420), (420, 423, 424, 421), (421, 424, 422, 419), (414, 425, 427, 413), (415, 429, 425, 414), (423, 426, 430, 424), (430, 429, 427, 428), (422, 428, 426, 423), (430, 436, 435, 429), (413, 427, 429, 415), (428, 427, 425, 426), (424, 430, 428, 422), (417, 433, 435, 418), (435, 436, 432, 431), (416, 431, 433, 417), (426, 434, 436, 430), (418, 435, 431, 416), (436, 421, 419, 432), (431, 432, 434, 433), (429, 435, 433, 425), (425, 433, 434, 426), (477, 479, 480, 481, 478, 482, 484, 485, 486, 483, 447, 446), (466, 508, 497, 456), (513, 502, 498, 507), (437, 503, 512, 476), (476, 512, 514, 515, 516, 513, 507, 509, 510, 511, 508, 466), (455, 456, 437, 438), (454, 455, 438, 439), (453, 454, 439, 440), (452, 453, 440, 441), (451, 452, 441, 442), (450, 451, 442, 443), (449, 450, 443, 444), (448, 449, 444, 445), (446, 447, 448, 445), (483, 492, 457, 447), (465, 466, 456, 455), (464, 465, 455, 454), (463, 464, 454, 453), (462, 463, 453, 452), (461, 462, 452, 451), (460, 461, 451, 450), (459, 460, 450, 449), (458, 459, 449, 448), (447, 457, 458, 448), (492, 494, 495, 496, 493, 487, 489, 490, 491, 488, 467, 457), (475, 476, 466, 465), (474, 475, 465, 464), (473, 474, 464, 463), (472, 473, 463, 462), (471, 472, 462, 461), (470, 471, 461, 460), (469, 470, 460, 459), (468, 469, 459, 458), (457, 467, 468, 458), (456, 497, 499, 500, 501, 498, 502, 504, 505, 506, 503, 437), (438, 437, 476, 475), (439, 438, 475, 474), (440, 439, 474, 473), (441, 440, 473, 472), (442, 441, 472, 471), (443, 442, 471, 470), (444, 443, 470, 469), (445, 444, 469, 468), (467, 446, 445, 468), (478, 487, 493, 482), (487, 478, 481, 489), (489, 481, 480, 490), (490, 480, 479, 491), (491, 479, 477, 488), (482, 493, 496, 484), (484, 496, 495, 485), (485, 495, 494, 486), (486, 494, 492, 483), (507, 498, 501, 509), (509, 501, 500, 510), (510, 500, 499, 511), (511, 499, 497, 508), (502, 513, 516, 504), (504, 516, 515, 505), (505, 515, 514, 506), (506, 514, 512, 503), (488, 477, 446, 467), (517, 519, 520, 518), (522, 523, 524, 521), (518, 520, 524, 523), (519, 517, 522, 521), (520, 519, 521, 524), (518, 523, 528, 526), (527, 525, 529, 531), (523, 522, 527, 528), (517, 518, 526, 525), (522, 517, 525, 527), (529, 530, 532, 531), (528, 527, 531, 532), (526, 528, 532, 530), (525, 526, 530, 529), (533, 534, 536, 535), (540, 539, 543, 544), (539, 540, 538, 537), (537, 538, 534, 533), (535, 539, 537, 533), (540, 536, 534, 538), (542, 541, 545, 546), (539, 535, 542, 543), (536, 540, 544, 541), (535, 536, 541, 542), (546, 545, 548, 547), (544, 543, 547, 548), (543, 542, 546, 547), (541, 544, 548, 545), (589, 591, 592, 593, 590, 594, 596, 597, 598, 595, 559, 558), (578, 620, 609, 568), (625, 614, 610, 619), (549, 615, 624, 588), (588, 624, 626, 627, 628, 625, 619, 621, 622, 623, 620, 578), (567, 568, 549, 550), (566, 567, 550, 551), (565, 566, 551, 552), (564, 565, 552, 553), (563, 564, 553, 554), (562, 563, 554, 555), (561, 562, 555, 556), (560, 561, 556, 557), (558, 559, 560, 557), (595, 604, 569, 559), (577, 578, 568, 567), (576, 577, 567, 566), (575, 576, 566, 565), (574, 575, 565, 564), (573, 574, 564, 563), (572, 573, 563, 562), (571, 572, 562, 561), (570, 571, 561, 560), (559, 569, 570, 560), (604, 606, 607, 608, 605, 599, 601, 602, 603, 600, 579, 569), (587, 588, 578, 577), (586, 587, 577, 576), (585, 586, 576, 575), (584, 585, 575, 574), (583, 584, 574, 573), (582, 583, 573, 572), (581, 582, 572, 571), (580, 581, 571, 570), (569, 579, 580, 570), (568, 609, 611, 612, 613, 610, 614, 616, 617, 618, 615, 549), (550, 549, 588, 587), (551, 550, 587, 586), (552, 551, 586, 585), (553, 552, 585, 584), (554, 553, 584, 583), (555, 554, 583, 582), (556, 555, 582, 581), (557, 556, 581, 580), (579, 558, 557, 580), (590, 599, 605, 594), (599, 590, 593, 601), (601, 593, 592, 602), (602, 592, 591, 603), (603, 591, 589, 600), (594, 605, 608, 596), (596, 608, 607, 597), (597, 607, 606, 598), (598, 606, 604, 595), (619, 610, 613, 621), (621, 613, 612, 622), (622, 612, 611, 623), (623, 611, 609, 620), (614, 625, 628, 616), (616, 628, 627, 617), (617, 627, 626, 618), (618, 626, 624, 615), (600, 589, 558, 579), (629, 631, 632, 630), (634, 635, 636, 633), (630, 632, 636, 635), (631, 629, 634, 633), (632, 631, 633, 636), (630, 635, 640, 638), (639, 637, 641, 643), (635, 634, 639, 640), (629, 630, 638, 637), (634, 629, 637, 639), (641, 642, 644, 643), (640, 639, 643, 644), (638, 640, 644, 642), (637, 638, 642, 641), (645, 646, 648, 647), (652, 651, 655, 656), (651, 652, 650, 649), (649, 650, 646, 645), (647, 651, 649, 645), (652, 648, 646, 650), (654, 653, 657, 658), (651, 647, 654, 655), (648, 652, 656, 653), (647, 648, 653, 654), (658, 657, 660, 659), (656, 655, 659, 660), (655, 654, 658, 659), (653, 656, 660, 657), (661, 662, 664, 663), (663, 664, 668, 667), (667, 668, 666, 665), (666, 662, 670, 671), (663, 667, 665, 661), (668, 664, 662, 666), (669, 672, 676, 673), (665, 666, 671, 672), (662, 661, 669, 670), (661, 665, 672, 669), (673, 676, 680, 677), (670, 669, 673, 674), (671, 670, 674, 675), (672, 671, 675, 676), (679, 678, 682, 683), (674, 673, 677, 678), (675, 674, 678, 679), (676, 675, 679, 680), (684, 683, 682, 681), (680, 679, 683, 684), (677, 680, 684, 681), (678, 677, 681, 682), (685, 686, 688, 687), (687, 688, 690, 689), (689, 690, 692, 691), (691, 692, 694, 693), (693, 694, 696, 695), (695, 696, 698, 697), (697, 698, 700, 699), (699, 700, 702, 701), (701, 702, 704, 703), (703, 704, 706, 705), (705, 706, 708, 707), (707, 708, 710, 709), (709, 710, 712, 711), (711, 712, 714, 713), (686, 716, 717, 688), (713, 714, 716, 715), (715, 716, 686, 685), (687, 689, 726, 685), (716, 714, 720, 717), (714, 712, 723, 720), (712, 710, 708, 723), (688, 717, 718, 690), (717, 720, 721, 718), (720, 723, 724, 721), (723, 708, 706, 724), (690, 718, 719, 692), (718, 721, 722, 719), (721, 724, 725, 722), (724, 706, 704, 725), (692, 719, 696, 694), (719, 722, 698, 696), (722, 725, 700, 698), (725, 704, 702, 700), (689, 691, 729, 726), (691, 693, 732, 729), (693, 695, 697, 732), (685, 726, 727, 715), (726, 729, 730, 727), (729, 732, 733, 730), (732, 697, 699, 733), (715, 727, 728, 713), (727, 730, 731, 728), (730, 733, 734, 731), (733, 699, 701, 734), (713, 728, 709, 711), (728, 731, 707, 709), (731, 734, 705, 707), (734, 701, 703, 705)])
me_cylinder.polygons.foreach_set('material_index', [0, 0, 0, 0, 0, 0, 0, 0, 0, 0, 0, 0, 0, 0, 0, 0, 0, 0, 0, 0, 0, 0, 0, 0, 0, 0, 0, 0, 0, 0, 0, 0, 0, 0, 0, 0, 0, 0, 0, 0, 0, 0, 0, 0, 0, 0, 0, 0, 0, 1, 0, 0, 0, 1, 0, 0, 0, 1, 0, 0, 0, 1, 0, 0, 0, 1, 0, 0, 0, 1, 0, 0, 0, 1, 0, 0, 0, 1, 0, 0, 0, 1, 0, 0, 0, 1, 0, 0, 0, 1, 0, 0, 0, 1, 0, 0, 0, 1, 0, 0, 0, 1, 0, 0, 0, 1, 0, 0, 0, 1, 0, 0, 0, 0, 0, 0, 0, 0, 0, 0, 0, 0, 0, 0, 0, 0, 0, 0, 0, 1, 1, 1, 1, 1, 1, 1, 1, 1, 1, 1, 1, 1, 1, 1, 1, 0, 0, 0, 0, 0, 0, 0, 0, 0, 0, 0, 0, 0, 0, 0, 0, 0, 0, 0, 0, 0, 0, 0, 0, 0, 0, 0, 0, 0, 0, 0, 0, 0, 0, 0, 0, 0, 0, 0, 0, 0, 0, 0, 0, 0, 0, 0, 0, 0, 0, 0, 0, 0, 0, 0, 0, 0, 0, 0, 0, 0, 0, 0, 0, 1, 1, 1, 1, 1, 1, 1, 1, 1, 1, 1, 1, 1, 1, 1, 1, 1, 1, 1, 1, 1, 1, 1, 1, 1, 1, 1, 1, 1, 1, 1, 1, 0, 0, 0, 0, 0, 0, 0, 0, 0, 0, 0, 0, 0, 0, 0, 0, 0, 0, 0, 0, 0, 0, 0, 0, 0, 0, 0, 0, 0, 0, 0, 0, 1, 1, 1, 1, 1, 1, 1, 0, 0, 0, 0, 0, 0, 0, 0, 0, 0, 0, 0, 0, 0, 0, 0, 0, 0, 0, 0, 0, 0, 0, 0, 0, 0, 0, 0, 0, 0, 0, 0, 0, 0, 0, 0, 0, 0, 0, 0, 0, 0, 0, 0, 0, 0, 0, 1, 1, 1, 1, 1, 1, 1, 1, 1, 1, 1, 1, 1, 1, 1, 1, 2, 2, 2, 2, 2, 2, 2, 2, 2, 2, 2, 2, 1, 1, 1, 1, 1, 1, 2, 2, 2, 2, 2, 2, 2, 2, 2, 2, 2, 2, 2, 2, 2, 2, 2, 2, 2, 2, 2, 2, 2, 2, 2, 2, 1, 1, 1, 1, 1, 1, 1, 1, 1, 1, 1, 1, 2, 2, 2, 2, 2, 2, 2, 2, 2, 2, 2, 2, 2, 2, 2, 2, 2, 2, 2, 2, 2, 2, 2, 2, 2, 2, 1, 1, 1, 1, 1, 1, 1, 1, 1, 1, 1, 1, 1, 1, 1, 1, 1, 1, 1, 1, 1, 1, 1, 1, 1, 1, 1, 1, 1, 1, 1, 1, 1, 1, 1, 1, 1, 1, 1, 1, 1, 1, 1, 1, 1, 1, 1, 1, 1, 1, 1, 1, 1, 1, 1, 1, 1, 1, 1, 1, 1, 1, 3, 3, 3, 3, 3, 3, 3, 3, 3, 3, 3, 3, 3, 3, 3, 3, 3, 3, 3, 3, 3, 3, 3, 3, 3, 3, 3, 3, 1, 1, 1, 1, 1, 1, 1, 1, 1, 1, 1, 1, 1, 1, 1, 1, 1, 1, 1, 1, 1, 1, 1, 1, 1, 1, 1, 1, 1, 1, 1, 1, 1, 1, 1, 1, 1, 1, 1, 1, 1, 1, 1, 1, 1, 1, 1, 1, 1, 1, 1, 1, 1, 1, 1, 1, 1, 1, 1, 1, 1, 1, 3, 3, 3, 3, 3, 3, 3, 3, 3, 3, 3, 3, 3, 3, 3, 3, 3, 3, 3, 3, 3, 3, 3, 3, 3, 3, 3, 3, 3, 3, 3, 3, 3, 3, 3, 3, 3, 3, 3, 3, 3, 3, 3, 3, 3, 3, 3, 3, 3, 3, 1, 1, 1, 1, 1, 1, 1, 1, 1, 1, 1, 1, 1, 1, 0, 1, 1, 0, 0, 0, 0, 0, 0, 0, 0, 0, 0, 0, 0, 0, 0, 0, 0, 0, 0, 0, 0, 0, 0, 0, 0, 0, 0, 0, 0, 0, 0, 0])
_uv = me_cylinder.uv_layers.new(name='UVMap')
_uv.uv.foreach_set('vector', [0.5337, 0.3413, 0.5331, 0.322, 0.5688, 0.3182, 0.5721, 0.3376, 0.5721, 0.3376, 0.5688, 0.3182, 0.6002, 0.3062, 0.6019, 0.3277, 0.7811, 0.3457, 0.7839, 0.3243, 0.8093, 0.3184, 0.8088, 0.3361, 0.8088, 0.3361, 0.8093, 0.3184, 0.8337, 0.3142, 0.8384, 0.3284, 0.8384, 0.3284, 0.8337, 0.3142, 0.8619, 0.3062, 0.8651, 0.323, 0.5589, 0.2452, 0.5526, 0.262, 0.528, 0.2638, 0.534, 0.2489, 0.534, 0.2489, 0.528, 0.2638, 0.495, 0.2655, 0.4986, 0.2511, 0.4986, 0.2511, 0.495, 0.2655, 0.4569, 0.2683, 0.4583, 0.252, 0.4583, 0.252, 0.4569, 0.2683, 0.4239, 0.2677, 0.4197, 0.2515, 0.4197, 0.2515, 0.4239, 0.2677, 0.3955, 0.2659, 0.3899, 0.2495, 0.5533, 0.8376, 0.5499, 0.8544, 0.5245, 0.8499, 0.5252, 0.8323, 0.5252, 0.8323, 0.5245, 0.8499, 0.4947, 0.8422, 0.4934, 0.8258, 0.4934, 0.8258, 0.4947, 0.8422, 0.467, 0.8363, 0.4643, 0.8182, 0.4643, 0.8182, 0.467, 0.8363, 0.4402, 0.825, 0.4374, 0.8071, 0.4531, 0.3304, 0.4559, 0.3124, 0.4956, 0.317, 0.494, 0.3371, 0.494, 0.3371, 0.4956, 0.317, 0.5331, 0.322, 0.5337, 0.3413, 0.1371, 0.6972, 0.1339, 0.6624, 0.1411, 0.6608, 0.1411, 0.6971, 0.1339, 0.6624, 0.1211, 0.6262, 0.1239, 0.6262, 0.1411, 0.6608, 0.1211, 0.6262, 0.1005, 0.6135, 0.1025, 0.609, 0.1239, 0.6262, 0.1005, 0.6135, 0.07516, 0.6101, 0.07761, 0.6078, 0.1025, 0.609, 0.07516, 0.6101, 0.04908, 0.6153, 0.04772, 0.6108, 0.07761, 0.6078, 0.04908, 0.6153, 0.02931, 0.6358, 0.02639, 0.6332, 0.04772, 0.6108, 0.02931, 0.6358, 0.0107, 0.6658, 0.007128, 0.6643, 0.02639, 0.6332, 0.0107, 0.6658, 0.005002, 0.7024, 0.0, 0.7019, 0.007128, 0.6643, 0.005002, 0.7024, 0.006443, 0.7342, 0.003292, 0.7355, 0.0, 0.7019, 0.006443, 0.7342, 0.02128, 0.7644, 0.01968, 0.766, 0.003292, 0.7355, 0.02128, 0.7644, 0.04491, 0.7865, 0.04348, 0.7919, 0.01968, 0.766, 0.04491, 0.7865, 0.07272, 0.7855, 0.07326, 0.7898, 0.04348, 0.7919, 0.07272, 0.7855, 0.09942, 0.7831, 0.1012, 0.7864, 0.07326, 0.7898, 0.09942, 0.7831, 0.1246, 0.7691, 0.1286, 0.7734, 0.1012, 0.7864, 0.1246, 0.7691, 0.1352, 0.7331, 0.1407, 0.7351, 0.1286, 0.7734, 0.1352, 0.7331, 0.1371, 0.6972, 0.1411, 0.6971, 0.1407, 0.7351, 0.03955, 0.5599, 0.07997, 0.5587, 0.07684, 0.6065, 0.05602, 0.6066, 0.0352, 0.6066, 0.3381, 0.578, 0.3435, 0.5911, 0.3089, 0.5736, 0.3124, 0.5682, 0.6484, 0.5591, 0.6857, 0.5589, 0.6888, 0.6055, 0.6697, 0.6061, 0.6505, 0.6067, 0.005519, 0.5624, 0.03955, 0.5599, 0.0352, 0.6066, 0.0176, 0.6072, 0.0, 0.6078, 0.6174, 0.5612, 0.6484, 0.5591, 0.6505, 0.6067, 0.6347, 0.6081, 0.6189, 0.6095, 0.1623, 0.2546, 0.191, 0.2502, 0.1896, 0.2958, 0.1752, 0.2973, 0.1608, 0.2987, 0.3068, 0.2562, 0.3476, 0.258, 0.3477, 0.3062, 0.3272, 0.3055, 0.3067, 0.3048, 0.1229, 0.258, 0.1623, 0.2546, 0.1608, 0.2987, 0.141, 0.2998, 0.1212, 0.3008, 0.262, 0.2561, 0.3068, 0.2562, 0.3067, 0.3048, 0.2843, 0.3048, 0.2619, 0.3048, 0.03599, 0.2557, 0.07854, 0.2586, 0.07679, 0.3009, 0.05551, 0.2997, 0.03423, 0.2985, 0.07854, 0.2586, 0.1229, 0.258, 0.1212, 0.3008, 0.09899, 0.3008, 0.07679, 0.3009, 0.2202, 0.2574, 0.262, 0.2561, 0.2619, 0.3048, 0.241, 0.3055, 0.2202, 0.3062, 0.001714, 0.2503, 0.03599, 0.2557, 0.03423, 0.2985, 0.01528, 0.2963, 0.0, 0.2944, 0.1198, 0.5586, 0.1522, 0.5589, 0.151, 0.6078, 0.1343, 0.6074, 0.1177, 0.6071, 0.7233, 0.5612, 0.7558, 0.5658, 0.7615, 0.6095, 0.7446, 0.608, 0.7278, 0.6065, 0.07997, 0.5587, 0.1198, 0.5586, 0.1177, 0.6071, 0.09727, 0.6068, 0.07684, 0.6065, 0.6857, 0.5589, 0.7233, 0.5612, 0.7278, 0.6065, 0.7083, 0.606, 0.6888, 0.6055, 0.2858, 0.3104, 0.2443, 0.3277, 0.2422, 0.3241, 0.2852, 0.3062, 0.4899, 0.5712, 0.489, 0.5156, 0.5365, 0.5188, 0.5371, 0.5736, 0.489, 0.5156, 0.4888, 0.4577, 0.5366, 0.4617, 0.5365, 0.5188, 0.4888, 0.4577, 0.4885, 0.3948, 0.536, 0.3994, 0.5366, 0.4617, 0.3669, 0.536, 0.3953, 0.5036, 0.3985, 0.5061, 0.3691, 0.5397, 0.4472, 0.565, 0.4396, 0.5093, 0.489, 0.5156, 0.4899, 0.5712, 0.4396, 0.5093, 0.4495, 0.4421, 0.4888, 0.4577, 0.489, 0.5156, 0.4495, 0.4421, 0.4462, 0.3838, 0.4885, 0.3948, 0.4888, 0.4577, 0.7679, 0.1889, 0.7847, 0.144, 0.7884, 0.1446, 0.7709, 0.1911, 0.4432, 0.5773, 0.4525, 0.637, 0.4214, 0.6282, 0.4138, 0.5736, 0.4138, 0.4969, 0.4148, 0.4363, 0.4495, 0.4421, 0.4396, 0.5093, 0.4148, 0.4363, 0.4149, 0.3707, 0.4462, 0.3838, 0.4495, 0.4421, 0.4101, 0.4124, 0.3955, 0.3672, 0.3987, 0.365, 0.4138, 0.4117, 0.4823, 0.5815, 0.4854, 0.6424, 0.4525, 0.637, 0.4432, 0.5773, 0.4854, 0.6424, 0.4883, 0.7052, 0.4528, 0.6975, 0.4525, 0.637, 0.4883, 0.7052, 0.4932, 0.7634, 0.4557, 0.7629, 0.4528, 0.6975, 0.6202, 0.0279, 0.5945, 0.06407, 0.5916, 0.06191, 0.6182, 0.02448, 0.5248, 0.5857, 0.5282, 0.6472, 0.4854, 0.6424, 0.4823, 0.5815, 0.5282, 0.6472, 0.5272, 0.712, 0.4883, 0.7052, 0.4854, 0.6424, 0.5272, 0.712, 0.5287, 0.7792, 0.4932, 0.7634, 0.4883, 0.7052, 0.6568, 0.2472, 0.698, 0.2446, 0.6986, 0.2487, 0.6561, 0.2514, 0.5631, 0.5898, 0.5612, 0.6548, 0.5282, 0.6472, 0.5248, 0.5857, 0.5612, 0.6548, 0.5586, 0.7219, 0.5272, 0.712, 0.5282, 0.6472, 0.5586, 0.7219, 0.5631, 0.7855, 0.5287, 0.7792, 0.5272, 0.712, 0.2126, 0.4973, 0.2443, 0.5319, 0.2422, 0.5354, 0.2094, 0.4996, 0.4104, 0.00352, 0.4105, 0.06755, 0.3752, 0.0672, 0.3739, 0.002156, 0.4105, 0.06755, 0.4106, 0.1327, 0.3773, 0.1343, 0.3752, 0.0672, 0.4106, 0.1327, 0.4105, 0.2007, 0.3736, 0.1983, 0.3773, 0.1343, 0.7363, 0.02044, 0.6966, 0.004237, 0.6973, 0.0, 0.7383, 0.0167, 0.456, 0.003947, 0.4563, 0.06809, 0.4105, 0.06755, 0.4104, 0.00352, 0.4563, 0.06809, 0.4564, 0.1333, 0.4106, 0.1327, 0.4105, 0.06755, 0.4564, 0.1333, 0.4563, 0.2013, 0.4105, 0.2007, 0.4106, 0.1327, 0.2443, 0.3277, 0.2121, 0.3609, 0.209, 0.3585, 0.2422, 0.3241, 0.5039, 0.003606, 0.5041, 0.06748, 0.4563, 0.06809, 0.456, 0.003947, 0.5041, 0.06748, 0.5043, 0.1324, 0.4564, 0.1333, 0.4563, 0.06809, 0.5043, 0.1324, 0.5043, 0.2003, 0.4563, 0.2013, 0.4564, 0.1333, 0.5809, 0.1573, 0.5943, 0.2001, 0.5914, 0.2026, 0.5775, 0.1584, 0.5465, 0.002392, 0.5468, 0.07268, 0.5041, 0.06748, 0.5039, 0.003606, 0.5468, 0.07268, 0.5469, 0.1302, 0.5043, 0.1324, 0.5041, 0.06748, 0.5469, 0.1302, 0.5468, 0.1978, 0.5043, 0.2003, 0.5043, 0.1324, 0.3953, 0.5036, 0.4101, 0.4603, 0.4138, 0.4613, 0.3985, 0.5061, 0.5775, 0.0, 0.5775, 0.06232, 0.5468, 0.07268, 0.5465, 0.002392, 0.5775, 0.06232, 0.5775, 0.1262, 0.5469, 0.1302, 0.5468, 0.07268, 0.5775, 0.1262, 0.5775, 0.1933, 0.5468, 0.1978, 0.5469, 0.1302, 0.7847, 0.144, 0.7847, 0.09618, 0.7884, 0.09513, 0.7884, 0.1446, 0.8388, 0.5712, 0.8402, 0.5103, 0.8741, 0.5058, 0.8745, 0.5682, 0.8402, 0.5103, 0.8394, 0.4376, 0.8741, 0.442, 0.8741, 0.5058, 0.8394, 0.4376, 0.8424, 0.381, 0.8745, 0.3748, 0.8741, 0.442, 0.3955, 0.3672, 0.3675, 0.3318, 0.3698, 0.3283, 0.3987, 0.365, 0.7992, 0.5759, 0.8027, 0.5167, 0.8402, 0.5103, 0.8388, 0.5712, 0.8027, 0.5167, 0.8055, 0.4554, 0.8394, 0.4376, 0.8402, 0.5103, 0.8055, 0.4554, 0.8086, 0.3905, 0.8424, 0.381, 0.8394, 0.4376, 0.2443, 0.5319, 0.285, 0.5514, 0.2843, 0.5555, 0.2422, 0.5354, 0.7615, 0.5815, 0.7666, 0.5234, 0.8027, 0.5167, 0.7992, 0.5759, 0.7666, 0.5234, 0.7702, 0.464, 0.8055, 0.4554, 0.8027, 0.5167, 0.7702, 0.464, 0.774, 0.401, 0.8086, 0.3905, 0.8055, 0.4554, 0.5945, 0.06407, 0.5811, 0.1096, 0.5777, 0.109, 0.5916, 0.06191, 0.5819, 0.5711, 0.5762, 0.5144, 0.6119, 0.5064, 0.6174, 0.5648, 0.5762, 0.5144, 0.5764, 0.4566, 0.612, 0.4468, 0.6119, 0.5064, 0.5764, 0.4566, 0.5813, 0.3949, 0.6174, 0.3839, 0.612, 0.4468, 0.698, 0.2446, 0.7372, 0.2242, 0.7392, 0.2276, 0.6986, 0.2487, 0.5371, 0.5736, 0.5365, 0.5188, 0.5762, 0.5144, 0.5819, 0.5711, 0.5365, 0.5188, 0.5366, 0.4617, 0.5764, 0.4566, 0.5762, 0.5144, 0.5366, 0.4617, 0.536, 0.3994, 0.5813, 0.3949, 0.5764, 0.4566, 0.492, 0.358, 0.4939, 0.3393, 0.5338, 0.3434, 0.5345, 0.3622, 0.4539, 0.3478, 0.4516, 0.333, 0.4939, 0.3393, 0.492, 0.358, 0.4258, 0.3358, 0.432, 0.3183, 0.4516, 0.333, 0.4539, 0.3478, 0.4924, 0.8064, 0.4933, 0.8238, 0.4639, 0.8161, 0.461, 0.7983, 0.5265, 0.8134, 0.5253, 0.8303, 0.4933, 0.8238, 0.4924, 0.8064, 0.5573, 0.819, 0.5545, 0.8355, 0.5253, 0.8303, 0.5265, 0.8134, 0.4164, 0.2335, 0.4193, 0.2496, 0.3879, 0.2475, 0.3833, 0.2313, 0.4575, 0.234, 0.4582, 0.2501, 0.4193, 0.2496, 0.4164, 0.2335, 0.5005, 0.2331, 0.4988, 0.2492, 0.4582, 0.2501, 0.4575, 0.234, 0.5387, 0.2308, 0.5345, 0.247, 0.4988, 0.2492, 0.5005, 0.2331, 0.5663, 0.2267, 0.5603, 0.2432, 0.5345, 0.247, 0.5387, 0.2308, 0.8399, 0.3471, 0.8386, 0.3303, 0.8658, 0.325, 0.8689, 0.3414, 0.8082, 0.3554, 0.8087, 0.3384, 0.8386, 0.3303, 0.8399, 0.3471, 0.7784, 0.3656, 0.7806, 0.3479, 0.8087, 0.3384, 0.8082, 0.3554, 0.5753, 0.3581, 0.572, 0.3395, 0.6029, 0.33, 0.6079, 0.3479, 0.5345, 0.3622, 0.5338, 0.3434, 0.572, 0.3395, 0.5753, 0.3581, 0.2121, 0.3609, 0.1948, 0.4048, 0.191, 0.4039, 0.209, 0.3585, 0.6966, 0.004237, 0.6558, 0.006836, 0.6534, 0.005044, 0.6973, 0.0, 0.5943, 0.2001, 0.6206, 0.2316, 0.6185, 0.2352, 0.5914, 0.2026, 0.4101, 0.4603, 0.4101, 0.4124, 0.4138, 0.4117, 0.4138, 0.4613, 0.3675, 0.3318, 0.3292, 0.3118, 0.3301, 0.3076, 0.3698, 0.3283, 0.285, 0.5514, 0.3282, 0.5528, 0.329, 0.557, 0.2843, 0.5555, 0.7847, 0.09618, 0.7676, 0.05279, 0.7707, 0.05024, 0.7884, 0.09513, 0.1948, 0.4048, 0.1951, 0.4527, 0.1913, 0.4534, 0.191, 0.4039, 0.7372, 0.2242, 0.7679, 0.1889, 0.7709, 0.1911, 0.7392, 0.2276, 0.3292, 0.3118, 0.2858, 0.3104, 0.2852, 0.3062, 0.3301, 0.3076, 0.3282, 0.5528, 0.3669, 0.536, 0.3691, 0.5397, 0.329, 0.557, 0.6558, 0.006836, 0.6202, 0.0279, 0.6182, 0.02448, 0.6534, 0.005044, 0.6206, 0.2316, 0.6568, 0.2472, 0.6561, 0.2514, 0.6185, 0.2352, 0.1951, 0.4527, 0.2126, 0.4973, 0.2094, 0.4996, 0.1913, 0.4534, 0.7676, 0.05279, 0.7363, 0.02044, 0.7383, 0.0167, 0.7707, 0.05024, 0.5811, 0.1096, 0.5809, 0.1573, 0.5775, 0.1584, 0.5777, 0.109, 0.6681, 0.3118, 0.694, 0.3152, 0.6986, 0.3784, 0.6725, 0.3715, 0.6725, 0.3715, 0.6986, 0.3784, 0.7104, 0.4382, 0.6745, 0.4275, 0.6745, 0.4275, 0.7104, 0.4382, 0.7151, 0.5002, 0.6816, 0.4968, 0.6816, 0.4968, 0.7151, 0.5002, 0.7233, 0.5612, 0.6857, 0.5589, 0.09639, 0.3029, 0.1254, 0.3009, 0.1245, 0.3651, 0.09245, 0.367, 0.09245, 0.367, 0.1245, 0.3651, 0.1246, 0.429, 0.08842, 0.4305, 0.08842, 0.4305, 0.1246, 0.429, 0.1196, 0.4941, 0.08395, 0.4949, 0.08395, 0.4949, 0.1196, 0.4941, 0.1198, 0.5586, 0.07997, 0.5587, 0.694, 0.3152, 0.7157, 0.3188, 0.7269, 0.3851, 0.6986, 0.3784, 0.6986, 0.3784, 0.7269, 0.3851, 0.7385, 0.4451, 0.7104, 0.4382, 0.7104, 0.4382, 0.7385, 0.4451, 0.7432, 0.5054, 0.7151, 0.5002, 0.7151, 0.5002, 0.7432, 0.5054, 0.7558, 0.5658, 0.7233, 0.5612, 0.2046, 0.003778, 0.2319, 0.0007685, 0.2274, 0.06431, 0.1988, 0.06759, 0.1988, 0.06759, 0.2274, 0.06431, 0.2224, 0.1277, 0.191, 0.131, 0.191, 0.131, 0.2224, 0.1277, 0.2249, 0.1934, 0.1949, 0.1963, 0.1196, 0.4941, 0.1488, 0.4941, 0.1522, 0.5589, 0.1198, 0.5586, 0.02149, 5.439e-05, 0.0556, 0.0132, 0.04953, 0.07516, 0.01939, 0.06712, 0.01939, 0.06712, 0.04953, 0.07516, 0.04593, 0.1358, 0.013, 0.1282, 0.013, 0.1282, 0.04593, 0.1358, 0.04581, 0.1947, 0.01404, 0.1886, 0.01404, 0.1886, 0.04581, 0.1947, 0.03599, 0.2557, 0.001714, 0.2503, 0.2319, 0.0007685, 0.2629, 0.0, 0.264, 0.06304, 0.2274, 0.06431, 0.2274, 0.06431, 0.264, 0.06304, 0.2626, 0.1263, 0.2224, 0.1277, 0.2224, 0.1277, 0.2626, 0.1263, 0.2634, 0.1922, 0.2249, 0.1934, 0.2249, 0.1934, 0.2634, 0.1922, 0.262, 0.2561, 0.2202, 0.2574, 0.08969, 0.01755, 0.1256, 0.01466, 0.1253, 0.07722, 0.08672, 0.07914, 0.08672, 0.07914, 0.1253, 0.07722, 0.126, 0.1387, 0.08348, 0.1403, 0.08348, 0.1403, 0.126, 0.1387, 0.1225, 0.1975, 0.08175, 0.1985, 0.08175, 0.1985, 0.1225, 0.1975, 0.1229, 0.258, 0.07854, 0.2586, 0.0556, 0.0132, 0.08969, 0.01755, 0.08672, 0.07914, 0.04953, 0.07516, 0.04953, 0.07516, 0.08672, 0.07914, 0.08348, 0.1403, 0.04593, 0.1358, 0.04593, 0.1358, 0.08348, 0.1403, 0.08175, 0.1985, 0.04581, 0.1947, 0.04581, 0.1947, 0.08175, 0.1985, 0.07854, 0.2586, 0.03599, 0.2557, 0.2629, 0.0, 0.2999, 0.002774, 0.303, 0.06369, 0.264, 0.06304, 0.264, 0.06304, 0.303, 0.06369, 0.3055, 0.1268, 0.2626, 0.1263, 0.2626, 0.1263, 0.3055, 0.1268, 0.3046, 0.1925, 0.2634, 0.1922, 0.2634, 0.1922, 0.3046, 0.1925, 0.3068, 0.2562, 0.262, 0.2561, 0.1256, 0.01466, 0.1627, 0.01125, 0.1595, 0.07088, 0.1253, 0.07722, 0.1253, 0.07722, 0.1595, 0.07088, 0.1616, 0.1294, 0.126, 0.1387, 0.126, 0.1387, 0.1616, 0.1294, 0.1627, 0.1943, 0.1225, 0.1975, 0.1225, 0.1975, 0.1627, 0.1943, 0.1623, 0.2546, 0.1229, 0.258, 0.2999, 0.002774, 0.3326, 0.005124, 0.3384, 0.06625, 0.303, 0.06369, 0.303, 0.06369, 0.3384, 0.06625, 0.3445, 0.1293, 0.3055, 0.1268, 0.3055, 0.1268, 0.3445, 0.1293, 0.3426, 0.1902, 0.3046, 0.1925, 0.3046, 0.1925, 0.3426, 0.1902, 0.3476, 0.258, 0.3068, 0.2562, 0.1627, 0.01125, 0.1797, 0.0, 0.1843, 0.06307, 0.1595, 0.07088, 0.1595, 0.07088, 0.1843, 0.06307, 0.191, 0.1258, 0.1616, 0.1294, 0.1616, 0.1294, 0.191, 0.1258, 0.1851, 0.1877, 0.1627, 0.1943, 0.1627, 0.1943, 0.1851, 0.1877, 0.191, 0.2502, 0.1623, 0.2546, 0.3326, 0.005124, 0.3561, 0.007684, 0.3647, 0.07086, 0.3384, 0.06625, 0.3384, 0.06625, 0.3647, 0.07086, 0.3736, 0.1337, 0.3445, 0.1293, 0.3445, 0.1293, 0.3736, 0.1337, 0.3701, 0.1982, 0.3426, 0.1902, 0.6222, 0.4928, 0.6483, 0.496, 0.6484, 0.5591, 0.6174, 0.5612, 0.04406, 0.3141, 0.06938, 0.3104, 0.06027, 0.3708, 0.03356, 0.3766, 0.03356, 0.3766, 0.06027, 0.3708, 0.05189, 0.4336, 0.0214, 0.4387, 0.0214, 0.4387, 0.05189, 0.4336, 0.04783, 0.4969, 0.01756, 0.5005, 0.01756, 0.5005, 0.04783, 0.4969, 0.03955, 0.5599, 0.005519, 0.5624, 0.6418, 0.3062, 0.6681, 0.3118, 0.6725, 0.3715, 0.6426, 0.369, 0.6426, 0.369, 0.6725, 0.3715, 0.6745, 0.4275, 0.6429, 0.4317, 0.6429, 0.4317, 0.6745, 0.4275, 0.6816, 0.4968, 0.6483, 0.496, 0.6483, 0.496, 0.6816, 0.4968, 0.6857, 0.5589, 0.6484, 0.5591, 0.06938, 0.3104, 0.09639, 0.3029, 0.09245, 0.367, 0.06027, 0.3708, 0.06027, 0.3708, 0.09245, 0.367, 0.08842, 0.4305, 0.05189, 0.4336, 0.05189, 0.4336, 0.08842, 0.4305, 0.08395, 0.4949, 0.04783, 0.4969, 0.04783, 0.4969, 0.08395, 0.4949, 0.07997, 0.5587, 0.03955, 0.5599, 0.2685, 0.8627, 0.3068, 0.8617, 0.3047, 0.9107, 0.2669, 0.9117, 0.2734, 0.8182, 0.3129, 0.8174, 0.3068, 0.8617, 0.2685, 0.8627, 0.2797, 0.7848, 0.3143, 0.787, 0.3129, 0.8174, 0.2734, 0.8182, 0.3621, 0.8269, 0.3201, 0.8301, 0.3293, 0.7883, 0.3637, 0.7846, 0.3604, 0.8725, 0.3221, 0.874, 0.3201, 0.8301, 0.3621, 0.8269, 0.3584, 0.9134, 0.3143, 0.9141, 0.3221, 0.874, 0.3604, 0.8725, 0.9188, 0.1737, 0.9635, 0.1731, 0.9624, 0.2109, 0.9182, 0.2114, 0.9187, 0.1264, 0.9635, 0.1258, 0.9635, 0.1731, 0.9188, 0.1737, 0.9181, 0.0769, 0.9627, 0.07629, 0.9635, 0.1258, 0.9187, 0.1264, 0.9169, 0.03266, 0.961, 0.03209, 0.9627, 0.07629, 0.9181, 0.0769, 0.9149, 0.0005065, 0.9582, 3.968e-05, 0.961, 0.03209, 0.9169, 0.03266, 0.1024, 0.8302, 0.06025, 0.8308, 0.05581, 0.7939, 0.09906, 0.7919, 0.1073, 0.8729, 0.06644, 0.8717, 0.06025, 0.8308, 0.1024, 0.8302, 0.113, 0.9135, 0.07359, 0.9105, 0.06644, 0.8717, 0.1073, 0.8729, 0.2693, 0.958, 0.3076, 0.9571, 0.3143, 0.9939, 0.2748, 0.9945, 0.2669, 0.9117, 0.3047, 0.9107, 0.3076, 0.9571, 0.2693, 0.958, 0.2584, 0.9108, 0.2669, 0.9117, 0.2693, 0.958, 0.2595, 0.9573, 0.2595, 0.9573, 0.2693, 0.958, 0.2748, 0.9945, 0.2621, 0.994, 0.1256, 0.9169, 0.113, 0.9135, 0.1073, 0.8729, 0.1242, 0.8752, 0.1242, 0.8752, 0.1073, 0.8729, 0.1024, 0.8302, 0.1242, 0.8314, 0.1242, 0.8314, 0.1024, 0.8302, 0.09906, 0.7919, 0.1256, 0.7921, 0.8884, 0.0, 0.9149, 0.0005065, 0.9169, 0.03266, 0.8864, 0.03175, 0.8864, 0.03175, 0.9169, 0.03266, 0.9181, 0.0769, 0.8849, 0.07574, 0.8849, 0.07574, 0.9181, 0.0769, 0.9187, 0.1264, 0.8847, 0.1252, 0.8847, 0.1252, 0.9187, 0.1264, 0.9188, 0.1737, 0.886, 0.1726, 0.886, 0.1726, 0.9188, 0.1737, 0.9182, 0.2114, 0.8883, 0.2107, 0.3882, 0.9141, 0.3584, 0.9134, 0.3604, 0.8725, 0.3859, 0.8733, 0.3859, 0.8733, 0.3604, 0.8725, 0.3621, 0.8269, 0.3826, 0.8273, 0.3826, 0.8273, 0.3621, 0.8269, 0.3637, 0.7846, 0.3792, 0.7841, 0.2642, 0.7841, 0.2797, 0.7848, 0.2734, 0.8182, 0.2618, 0.8173, 0.2618, 0.8173, 0.2734, 0.8182, 0.2685, 0.8627, 0.2595, 0.8617, 0.2595, 0.8617, 0.2685, 0.8627, 0.2669, 0.9117, 0.2584, 0.9108, 0.536, 0.3994, 0.535, 0.3727, 0.577, 0.3684, 0.5813, 0.3949, 0.5813, 0.3949, 0.577, 0.3684, 0.6106, 0.3581, 0.6174, 0.3839, 0.774, 0.401, 0.7772, 0.3755, 0.8079, 0.3652, 0.8086, 0.3905, 0.8086, 0.3905, 0.8079, 0.3652, 0.8406, 0.3567, 0.8424, 0.381, 0.8424, 0.381, 0.8406, 0.3567, 0.8705, 0.3508, 0.8745, 0.3748, 0.5775, 0.1933, 0.5694, 0.2173, 0.541, 0.2215, 0.5468, 0.1978, 0.5468, 0.1978, 0.541, 0.2215, 0.5015, 0.2239, 0.5043, 0.2003, 0.5043, 0.2003, 0.5015, 0.2239, 0.4572, 0.2248, 0.4563, 0.2013, 0.4563, 0.2013, 0.4572, 0.2248, 0.4147, 0.2243, 0.4105, 0.2007, 0.4105, 0.2007, 0.4147, 0.2243, 0.3806, 0.222, 0.3736, 0.1983, 0.5631, 0.7855, 0.559, 0.8096, 0.5271, 0.8038, 0.5287, 0.7792, 0.5287, 0.7792, 0.5271, 0.8038, 0.4919, 0.7967, 0.4932, 0.7634, 0.4932, 0.7634, 0.4919, 0.7967, 0.4595, 0.7883, 0.4557, 0.7629, 0.4149, 0.3707, 0.4228, 0.3456, 0.4518, 0.3579, 0.4462, 0.3838, 0.4462, 0.3838, 0.4518, 0.3579, 0.491, 0.3684, 0.4885, 0.3948, 0.4885, 0.3948, 0.491, 0.3684, 0.535, 0.3727, 0.536, 0.3994, 0.535, 0.3727, 0.5345, 0.3622, 0.5753, 0.3581, 0.577, 0.3684, 0.577, 0.3684, 0.5753, 0.3581, 0.6079, 0.3479, 0.6106, 0.3581, 0.7772, 0.3755, 0.7784, 0.3656, 0.8082, 0.3554, 0.8079, 0.3652, 0.8079, 0.3652, 0.8082, 0.3554, 0.8399, 0.3471, 0.8406, 0.3567, 0.8406, 0.3567, 0.8399, 0.3471, 0.8689, 0.3414, 0.8705, 0.3508, 0.5694, 0.2173, 0.5663, 0.2267, 0.5387, 0.2308, 0.541, 0.2215, 0.541, 0.2215, 0.5387, 0.2308, 0.5005, 0.2331, 0.5015, 0.2239, 0.5015, 0.2239, 0.5005, 0.2331, 0.4575, 0.234, 0.4572, 0.2248, 0.4572, 0.2248, 0.4575, 0.234, 0.4164, 0.2335, 0.4147, 0.2243, 0.4147, 0.2243, 0.4164, 0.2335, 0.3833, 0.2313, 0.3806, 0.222, 0.559, 0.8096, 0.5573, 0.819, 0.5265, 0.8134, 0.5271, 0.8038, 0.5271, 0.8038, 0.5265, 0.8134, 0.4924, 0.8064, 0.4919, 0.7967, 0.4919, 0.7967, 0.4924, 0.8064, 0.461, 0.7983, 0.4595, 0.7883, 0.4228, 0.3456, 0.4258, 0.3358, 0.4539, 0.3478, 0.4518, 0.3579, 0.4518, 0.3579, 0.4539, 0.3478, 0.492, 0.358, 0.491, 0.3684, 0.491, 0.3684, 0.492, 0.358, 0.5345, 0.3622, 0.535, 0.3727, 0.3282, 0.5528, 0.285, 0.5514, 0.2443, 0.5319, 0.3669, 0.536, 0.3669, 0.536, 0.2443, 0.5319, 0.2126, 0.4973, 0.3953, 0.5036, 0.3953, 0.5036, 0.2126, 0.4973, 0.1951, 0.4527, 0.4101, 0.4603, 0.4101, 0.4603, 0.1951, 0.4527, 0.1948, 0.4048, 0.4101, 0.4124, 0.4101, 0.4124, 0.1948, 0.4048, 0.2121, 0.3609, 0.3955, 0.3672, 0.3955, 0.3672, 0.2121, 0.3609, 0.2443, 0.3277, 0.3675, 0.3318, 0.3675, 0.3318, 0.2443, 0.3277, 0.2858, 0.3104, 0.3292, 0.3118, 0.3429, 0.6088, 0.3496, 0.6287, 0.3015, 0.6194, 0.3027, 0.5905, 0.3473, 0.6524, 0.3503, 0.6728, 0.3009, 0.6634, 0.2968, 0.6445, 0.3361, 0.7022, 0.323, 0.7254, 0.2764, 0.72, 0.2882, 0.6948, 0.3228, 0.744, 0.3149, 0.7625, 0.2785, 0.7611, 0.2813, 0.7406, 0.3053, 0.7729, 0.2957, 0.7834, 0.2755, 0.7841, 0.277, 0.7726, 0.2841, 0.5679, 0.2734, 0.578, 0.2369, 0.5767, 0.2558, 0.5676, 0.2619, 0.593, 0.2545, 0.6143, 0.2074, 0.6093, 0.2222, 0.593, 0.2481, 0.6373, 0.2417, 0.6603, 0.1912, 0.6511, 0.1993, 0.6302, 0.2346, 0.6818, 0.2326, 0.7057, 0.191, 0.6959, 0.1911, 0.6735, 0.2402, 0.7285, 0.2428, 0.749, 0.2072, 0.7369, 0.1991, 0.7164, 0.2496, 0.7625, 0.2563, 0.776, 0.2371, 0.768, 0.2221, 0.7524, 0.2428, 0.749, 0.2496, 0.7625, 0.2221, 0.7524, 0.2072, 0.7369, 0.2785, 0.7611, 0.277, 0.7726, 0.2496, 0.7625, 0.2428, 0.749, 0.277, 0.7726, 0.2755, 0.7841, 0.2563, 0.776, 0.2496, 0.7625, 0.2326, 0.7057, 0.2402, 0.7285, 0.1991, 0.7164, 0.191, 0.6959, 0.2764, 0.72, 0.2813, 0.7406, 0.2402, 0.7285, 0.2326, 0.7057, 0.2813, 0.7406, 0.2785, 0.7611, 0.2428, 0.749, 0.2402, 0.7285, 0.2417, 0.6603, 0.2346, 0.6818, 0.1911, 0.6735, 0.1912, 0.6511, 0.3009, 0.6634, 0.2882, 0.6948, 0.2346, 0.6818, 0.2417, 0.6603, 0.2882, 0.6948, 0.2764, 0.72, 0.2326, 0.7057, 0.2346, 0.6818, 0.2545, 0.6143, 0.2481, 0.6373, 0.1993, 0.6302, 0.2074, 0.6093, 0.3015, 0.6194, 0.2968, 0.6445, 0.2481, 0.6373, 0.2545, 0.6143, 0.2968, 0.6445, 0.3009, 0.6634, 0.2417, 0.6603, 0.2481, 0.6373, 0.2734, 0.578, 0.2619, 0.593, 0.2222, 0.593, 0.2369, 0.5767, 0.3089, 0.5736, 0.3027, 0.5905, 0.2619, 0.593, 0.2734, 0.578, 0.3027, 0.5905, 0.3015, 0.6194, 0.2545, 0.6143, 0.2619, 0.593, 0.2948, 0.5577, 0.2841, 0.5679, 0.2558, 0.5676, 0.2747, 0.5584, 0.3148, 0.557, 0.3124, 0.5682, 0.2841, 0.5679, 0.2948, 0.5577, 0.3124, 0.5682, 0.3089, 0.5736, 0.2734, 0.578, 0.2841, 0.5679, 0.3149, 0.7625, 0.3053, 0.7729, 0.277, 0.7726, 0.2785, 0.7611, 0.3513, 0.7639, 0.3335, 0.7733, 0.3053, 0.7729, 0.3149, 0.7625, 0.3335, 0.7733, 0.3158, 0.7827, 0.2957, 0.7834, 0.3053, 0.7729, 0.323, 0.7254, 0.3228, 0.744, 0.2813, 0.7406, 0.2764, 0.72, 0.3772, 0.7307, 0.3643, 0.7473, 0.3228, 0.744, 0.323, 0.7254, 0.3643, 0.7473, 0.3513, 0.7639, 0.3149, 0.7625, 0.3228, 0.744, 0.3503, 0.6728, 0.3361, 0.7022, 0.2882, 0.6948, 0.3009, 0.6634, 0.3908, 0.6884, 0.384, 0.7096, 0.3361, 0.7022, 0.3503, 0.6728, 0.384, 0.7096, 0.3772, 0.7307, 0.323, 0.7254, 0.3361, 0.7022, 0.3496, 0.6287, 0.3473, 0.6524, 0.2968, 0.6445, 0.3015, 0.6194, 0.3908, 0.6436, 0.3908, 0.666, 0.3473, 0.6524, 0.3496, 0.6287, 0.3908, 0.666, 0.3908, 0.6884, 0.3503, 0.6728, 0.3473, 0.6524, 0.3435, 0.5911, 0.3429, 0.6088, 0.3027, 0.5905, 0.3089, 0.5736, 0.3771, 0.603, 0.3821, 0.6207, 0.3429, 0.6088, 0.3435, 0.5911, 0.3821, 0.6207, 0.3908, 0.6436, 0.3496, 0.6287, 0.3429, 0.6088, 0.3328, 0.5648, 0.3381, 0.578, 0.3124, 0.5682, 0.3148, 0.557, 0.3507, 0.5726, 0.3639, 0.5878, 0.3381, 0.578, 0.3328, 0.5648, 0.3639, 0.5878, 0.3771, 0.603, 0.3435, 0.5911, 0.3381, 0.578, 0.4939, 0.3393, 0.494, 0.3371, 0.5337, 0.3413, 0.5338, 0.3434, 0.4516, 0.333, 0.4531, 0.3304, 0.494, 0.3371, 0.4939, 0.3393, 0.432, 0.3183, 0.4329, 0.3162, 0.4531, 0.3304, 0.4516, 0.333, 0.4933, 0.8238, 0.4934, 0.8258, 0.4643, 0.8182, 0.4639, 0.8161, 0.5253, 0.8303, 0.5252, 0.8323, 0.4934, 0.8258, 0.4933, 0.8238, 0.5545, 0.8355, 0.5533, 0.8376, 0.5252, 0.8323, 0.5253, 0.8303, 0.4193, 0.2496, 0.4197, 0.2515, 0.3899, 0.2495, 0.3879, 0.2475, 0.4582, 0.2501, 0.4583, 0.252, 0.4197, 0.2515, 0.4193, 0.2496, 0.4988, 0.2492, 0.4986, 0.2511, 0.4583, 0.252, 0.4582, 0.2501, 0.5345, 0.247, 0.534, 0.2489, 0.4986, 0.2511, 0.4988, 0.2492, 0.5603, 0.2432, 0.5589, 0.2452, 0.534, 0.2489, 0.5345, 0.247, 0.8386, 0.3303, 0.8384, 0.3284, 0.8651, 0.323, 0.8658, 0.325, 0.8087, 0.3384, 0.8088, 0.3361, 0.8384, 0.3284, 0.8386, 0.3303, 0.7806, 0.3479, 0.7811, 0.3457, 0.8088, 0.3361, 0.8087, 0.3384, 0.572, 0.3395, 0.5721, 0.3376, 0.6019, 0.3277, 0.6029, 0.33, 0.5338, 0.3434, 0.5337, 0.3413, 0.5721, 0.3376, 0.572, 0.3395, 0.3989, 0.3013, 0.3989, 0.2693, 0.4028, 0.2728, 0.4028, 0.2981, 0.6712, 0.297, 0.6712, 0.2711, 0.6747, 0.271, 0.6747, 0.297, 0.3764, 0.2722, 0.3764, 0.2977, 0.3736, 0.3007, 0.3736, 0.2683, 0.3989, 0.2693, 0.4245, 0.2683, 0.4216, 0.2723, 0.4028, 0.2728, 0.6819, 0.2521, 0.6819, 0.271, 0.6786, 0.2703, 0.6786, 0.2514, 0.3764, 0.2977, 0.3951, 0.2984, 0.3989, 0.3017, 0.3736, 0.3007, 0.4245, 0.2683, 0.4245, 0.3003, 0.4216, 0.2975, 0.4216, 0.2723, 0.1866, 0.6712, 0.1866, 0.6452, 0.1901, 0.6452, 0.1901, 0.6711, 0.3951, 0.2984, 0.3951, 0.2729, 0.3989, 0.2693, 0.3989, 0.3017, 0.4245, 0.3003, 0.3989, 0.3013, 0.4028, 0.2981, 0.4216, 0.2975, 0.675, 0.2709, 0.675, 0.2521, 0.6786, 0.2514, 0.6786, 0.2702, 0.3951, 0.2729, 0.3764, 0.2722, 0.3736, 0.2683, 0.3989, 0.2693, 0.4965, 0.2998, 0.4965, 0.2684, 0.5075, 0.2683, 0.5075, 0.2998, 0.4965, 0.2683, 0.4965, 0.2999, 0.4811, 0.2999, 0.4811, 0.2683, 0.5388, 0.2684, 0.5388, 0.2999, 0.5282, 0.2998, 0.5282, 0.2683, 0.4655, 0.2999, 0.4655, 0.2684, 0.4811, 0.2683, 0.4811, 0.2998, 0.5699, 0.2871, 0.5699, 0.3028, 0.5589, 0.3028, 0.5589, 0.2871, 0.6115, 0.2671, 0.6115, 0.2514, 0.6225, 0.2514, 0.6225, 0.2671, 0.5589, 0.2694, 0.5752, 0.2683, 0.5738, 0.2704, 0.561, 0.2713, 0.1907, 0.4636, 0.1907, 0.4777, 0.1887, 0.4777, 0.1887, 0.4636, 0.1757, 0.5664, 0.1632, 0.5651, 0.1611, 0.5633, 0.1769, 0.5649, 0.4123, 0.5731, 0.4123, 0.5691, 0.4138, 0.5698, 0.4138, 0.5749, 0.1887, 0.3802, 0.1887, 0.3751, 0.1905, 0.3771, 0.1905, 0.3811, 0.3755, 0.3018, 0.3755, 0.3058, 0.3736, 0.3058, 0.3736, 0.3017, 0.5752, 0.286, 0.5589, 0.2871, 0.561, 0.2852, 0.5738, 0.2844, 0.1887, 0.4071, 0.1887, 0.393, 0.1907, 0.393, 0.1907, 0.4071, 0.1632, 0.579, 0.1757, 0.5803, 0.1769, 0.5825, 0.1611, 0.5808, 0.5589, 0.2795, 0.5589, 0.2694, 0.561, 0.2713, 0.561, 0.2793, 0.1893, 0.5714, 0.1893, 0.5633, 0.191, 0.5633, 0.191, 0.5713, 0.3772, 0.3017, 0.3772, 0.3058, 0.3755, 0.3058, 0.3755, 0.3018, 0.4123, 0.5691, 0.4123, 0.567, 0.4138, 0.5672, 0.4138, 0.5698, 0.5589, 0.2871, 0.5589, 0.282, 0.561, 0.2813, 0.561, 0.2852, 0.1757, 0.5763, 0.1632, 0.575, 0.1632, 0.573, 0.1757, 0.5743, 0.5589, 0.282, 0.5589, 0.2795, 0.561, 0.2793, 0.561, 0.2813, 0.4123, 0.567, 0.4123, 0.559, 0.4138, 0.557, 0.4138, 0.5672, 0.1769, 0.5825, 0.1769, 0.5906, 0.175, 0.5905, 0.175, 0.5825, 0.1632, 0.573, 0.1632, 0.575, 0.1611, 0.5758, 0.1611, 0.5733, 0.1887, 0.393, 0.1887, 0.3828, 0.1905, 0.3831, 0.1905, 0.3912, 0.1907, 0.4495, 0.1907, 0.4636, 0.1887, 0.4636, 0.1887, 0.4495, 0.1632, 0.575, 0.1632, 0.579, 0.1611, 0.5808, 0.1611, 0.5758, 0.1632, 0.5651, 0.1632, 0.573, 0.1611, 0.5733, 0.1611, 0.5633, 0.1887, 0.3828, 0.1887, 0.3802, 0.1905, 0.3811, 0.1905, 0.3831, 0.1887, 0.4213, 0.1887, 0.4071, 0.1907, 0.4071, 0.1907, 0.4213, 0.561, 0.2793, 0.5738, 0.2784, 0.5738, 0.2804, 0.561, 0.2813, 0.67, 0.2516, 0.67, 0.2687, 0.6649, 0.2686, 0.6649, 0.2514, 0.617, 0.6356, 0.617, 0.6528, 0.6093, 0.6528, 0.6093, 0.6356, 0.617, 0.6528, 0.617, 0.67, 0.6113, 0.67, 0.6113, 0.6528, 0.5699, 0.3043, 0.5699, 0.2871, 0.5773, 0.2873, 0.5773, 0.3045, 0.5883, 0.2909, 0.5883, 0.2995, 0.5823, 0.2995, 0.5823, 0.291, 0.5883, 0.2995, 0.5883, 0.2909, 0.5943, 0.291, 0.5943, 0.2995, 0.67, 0.2688, 0.67, 0.2517, 0.675, 0.2514, 0.675, 0.2685, 0.6584, 0.2686, 0.6584, 0.2514, 0.6649, 0.2514, 0.6649, 0.2686, 0.6788, 0.2713, 0.6788, 0.2884, 0.6747, 0.2882, 0.6747, 0.271, 0.6584, 0.2514, 0.6584, 0.2686, 0.6516, 0.2688, 0.6516, 0.2517, 0.6521, 0.3048, 0.6521, 0.2963, 0.6581, 0.2963, 0.6581, 0.3049, 0.1829, 0.5938, 0.1829, 0.6024, 0.1769, 0.6024, 0.1769, 0.5938, 0.6115, 0.2691, 0.5982, 0.271, 0.599, 0.2688, 0.6094, 0.2673, 0.1907, 0.4777, 0.1907, 0.4919, 0.1887, 0.4919, 0.1887, 0.4777, 0.1896, 0.531, 0.1896, 0.5169, 0.1909, 0.5151, 0.1909, 0.533, 0.1887, 0.3448, 0.1887, 0.3398, 0.1908, 0.3417, 0.1908, 0.3457, 0.3802, 0.302, 0.3802, 0.306, 0.3788, 0.3057, 0.3788, 0.3017, 0.191, 0.4972, 0.191, 0.5151, 0.1896, 0.5132, 0.1896, 0.499, 0.1907, 0.4354, 0.1907, 0.4495, 0.1887, 0.4495, 0.1887, 0.4354, 0.1619, 0.6, 0.1727, 0.5983, 0.1748, 0.6001, 0.1611, 0.6023, 0.6094, 0.2673, 0.6094, 0.2593, 0.6115, 0.259, 0.6115, 0.2691, 0.1909, 0.5714, 0.1909, 0.5793, 0.1893, 0.5795, 0.1893, 0.5716, 0.3772, 0.3059, 0.3772, 0.3019, 0.3788, 0.3017, 0.3788, 0.3057, 0.1727, 0.5943, 0.1727, 0.5923, 0.1748, 0.5925, 0.1748, 0.595, 0.6115, 0.2514, 0.6115, 0.2564, 0.6094, 0.2573, 0.6094, 0.2534, 0.1727, 0.5943, 0.1619, 0.5961, 0.1619, 0.5941, 0.1727, 0.5923, 0.1748, 0.5825, 0.1748, 0.5925, 0.1727, 0.5923, 0.1727, 0.5844, 0.6115, 0.2564, 0.6115, 0.259, 0.6094, 0.2593, 0.6094, 0.2573, 0.1727, 0.5983, 0.1727, 0.5943, 0.1748, 0.595, 0.1748, 0.6001, 0.1909, 0.5332, 0.1909, 0.5412, 0.1896, 0.5409, 0.1896, 0.533, 0.1906, 0.3675, 0.1906, 0.3695, 0.1887, 0.3701, 0.1887, 0.3676, 0.1887, 0.3575, 0.1887, 0.3474, 0.1908, 0.3477, 0.1908, 0.3557, 0.5752, 0.2824, 0.5752, 0.2683, 0.5771, 0.2683, 0.5771, 0.2824, 0.1906, 0.3596, 0.1906, 0.3675, 0.1887, 0.3676, 0.1887, 0.3575, 0.1906, 0.3695, 0.1906, 0.3734, 0.1887, 0.3751, 0.1887, 0.3701, 0.1887, 0.3474, 0.1887, 0.3448, 0.1908, 0.3457, 0.1908, 0.3477, 0.1907, 0.4213, 0.1907, 0.4354, 0.1887, 0.4354, 0.1887, 0.4213, 0.6094, 0.2593, 0.599, 0.2609, 0.599, 0.2589, 0.6094, 0.2573, 0.849, 0.2374, 0.8479, 0.2442, 0.8442, 0.2499, 0.8387, 0.2538, 0.832, 0.2553, 0.83, 0.2553, 0.8233, 0.2541, 0.8176, 0.2504, 0.8136, 0.2447, 0.8121, 0.238, 0.8119, 0.2303, 0.8488, 0.2287, 0.9801, 0.6297, 0.9885, 0.6199, 0.9912, 0.6257, 0.9833, 0.6349, 0.1711, 0.6079, 0.1717, 0.6133, 0.1698, 0.6132, 0.1692, 0.6078, 0.9113, 0.8131, 0.9184, 0.8213, 0.9159, 0.8271, 0.9083, 0.8184, 0.6067, 0.7557, 0.609, 0.7652, 0.6093, 0.7717, 0.6069, 0.7772, 0.6024, 0.7809, 0.5962, 0.7823, 0.5943, 0.7824, 0.5876, 0.7812, 0.5813, 0.7776, 0.5764, 0.7721, 0.5736, 0.7656, 0.5712, 0.7549, 0.1439, 0.6694, 0.1475, 0.6404, 0.1837, 0.6405, 0.18, 0.668, 0.1418, 0.6983, 0.1439, 0.6694, 0.18, 0.668, 0.1778, 0.6957, 0.1411, 0.7264, 0.1418, 0.6983, 0.1778, 0.6957, 0.1769, 0.7228, 0.1417, 0.7527, 0.1411, 0.7264, 0.1769, 0.7228, 0.1773, 0.7485, 0.1434, 0.7763, 0.1417, 0.7527, 0.1773, 0.7485, 0.1789, 0.7721, 0.1463, 0.7963, 0.1434, 0.7763, 0.1789, 0.7721, 0.1817, 0.7929, 0.15, 0.8124, 0.1463, 0.7963, 0.1817, 0.7929, 0.1855, 0.8103, 0.8117, 0.2097, 0.8119, 0.1936, 0.849, 0.1906, 0.8487, 0.2072, 0.8488, 0.2287, 0.8119, 0.2303, 0.8117, 0.2097, 0.8487, 0.2072, 0.9937, 0.8279, 0.9934, 0.8345, 0.985, 0.8331, 0.9861, 0.8267, 0.9622, 0.6569, 0.9801, 0.6297, 0.9833, 0.6349, 0.9658, 0.6613, 0.9485, 0.685, 0.9622, 0.6569, 0.9658, 0.6613, 0.9525, 0.6885, 0.9392, 0.7132, 0.9485, 0.685, 0.9525, 0.6885, 0.9436, 0.7155, 0.9345, 0.7406, 0.9392, 0.7132, 0.9436, 0.7155, 0.9391, 0.7413, 0.9346, 0.7662, 0.9345, 0.7406, 0.9391, 0.7413, 0.9392, 0.7651, 0.9397, 0.7891, 0.9346, 0.7662, 0.9392, 0.7651, 0.9438, 0.786, 0.9497, 0.8084, 0.9397, 0.7891, 0.9438, 0.786, 0.953, 0.8036, 0.9648, 0.8233, 0.9497, 0.8084, 0.953, 0.8036, 0.9669, 0.8174, 0.9861, 0.8267, 0.985, 0.8331, 0.9648, 0.8233, 0.9669, 0.8174, 0.1527, 0.5141, 0.1542, 0.5074, 0.1582, 0.5019, 0.1639, 0.4983, 0.1706, 0.4972, 0.1726, 0.4972, 0.1792, 0.4988, 0.1848, 0.5027, 0.1884, 0.5085, 0.1896, 0.5153, 0.1894, 0.5248, 0.1524, 0.5227, 0.6022, 0.728, 0.6067, 0.7557, 0.5712, 0.7549, 0.5667, 0.7258, 0.5994, 0.6998, 0.6022, 0.728, 0.5667, 0.7258, 0.5641, 0.6963, 0.5983, 0.6718, 0.5994, 0.6998, 0.5641, 0.6963, 0.5631, 0.6673, 0.5987, 0.6446, 0.5983, 0.6718, 0.5631, 0.6673, 0.5638, 0.6395, 0.6007, 0.6191, 0.5987, 0.6446, 0.5638, 0.6395, 0.566, 0.614, 0.6043, 0.596, 0.6007, 0.6191, 0.566, 0.614, 0.5697, 0.5917, 0.6093, 0.5766, 0.6043, 0.596, 0.5697, 0.5917, 0.5746, 0.5736, 0.1892, 0.5466, 0.1896, 0.5633, 0.1525, 0.5599, 0.1522, 0.5437, 0.1524, 0.5227, 0.1894, 0.5248, 0.1892, 0.5466, 0.1522, 0.5437, 0.1475, 0.6404, 0.1494, 0.6301, 0.152, 0.6234, 0.1567, 0.6178, 0.163, 0.6142, 0.1698, 0.6132, 0.1717, 0.6133, 0.178, 0.6149, 0.1829, 0.6188, 0.1855, 0.6246, 0.1855, 0.6312, 0.1837, 0.6405, 0.8944, 0.7882, 0.9113, 0.8131, 0.9083, 0.8184, 0.891, 0.7927, 0.8811, 0.7624, 0.8944, 0.7882, 0.891, 0.7927, 0.8773, 0.7659, 0.8717, 0.7365, 0.8811, 0.7624, 0.8773, 0.7659, 0.8676, 0.7388, 0.8663, 0.7113, 0.8717, 0.7365, 0.8676, 0.7388, 0.862, 0.7121, 0.8651, 0.6876, 0.8663, 0.7113, 0.862, 0.7121, 0.8608, 0.6865, 0.8683, 0.6659, 0.8651, 0.6876, 0.8608, 0.6865, 0.8644, 0.6628, 0.8763, 0.6469, 0.8683, 0.6659, 0.8644, 0.6628, 0.8732, 0.6421, 0.8894, 0.6315, 0.8763, 0.6469, 0.8732, 0.6421, 0.8873, 0.6256, 0.9067, 0.6142, 0.9078, 0.6206, 0.8894, 0.6315, 0.8873, 0.6256, 0.6442, 0.2916, 0.6376, 0.2918, 0.6376, 0.2898, 0.6442, 0.2897, 0.6376, 0.2918, 0.6442, 0.2916, 0.6442, 0.2978, 0.6377, 0.298, 0.9342, 0.6095, 0.9345, 0.6161, 0.929, 0.6166, 0.9287, 0.61, 0.9287, 0.61, 0.929, 0.6166, 0.9224, 0.6175, 0.9221, 0.6109, 0.9221, 0.6109, 0.9224, 0.6175, 0.9158, 0.6188, 0.9155, 0.6122, 0.6442, 0.2897, 0.6376, 0.2898, 0.6376, 0.2829, 0.6442, 0.2828, 0.6442, 0.2828, 0.6376, 0.2829, 0.6377, 0.2764, 0.6442, 0.2762, 0.6442, 0.2762, 0.6377, 0.2764, 0.6377, 0.2712, 0.6442, 0.271, 1.0, 0.8292, 0.9998, 0.8357, 0.9934, 0.8345, 0.9937, 0.8279, 0.1692, 0.6078, 0.1698, 0.6132, 0.163, 0.6142, 0.1624, 0.6089, 0.1624, 0.6089, 0.163, 0.6142, 0.1567, 0.6178, 0.1561, 0.6125, 0.9973, 0.6095, 1.0, 0.6153, 0.9962, 0.6198, 0.9935, 0.6141, 0.9935, 0.6141, 0.9962, 0.6198, 0.9912, 0.6257, 0.9885, 0.6199, 0.1717, 0.6133, 0.1711, 0.6079, 0.1774, 0.6095, 0.178, 0.6149, 0.9345, 0.8359, 0.932, 0.8417, 0.9271, 0.8381, 0.9296, 0.8323, 0.9296, 0.8323, 0.9271, 0.8381, 0.9214, 0.833, 0.9239, 0.8272, 0.9239, 0.8272, 0.9214, 0.833, 0.9159, 0.8271, 0.9184, 0.8213, 0.9155, 0.6122, 0.9158, 0.6188, 0.9078, 0.6206, 0.9067, 0.6142, 0.5781, 0.2635, 0.5782, 0.253, 0.588, 0.2514, 0.5878, 0.2619, 0.5976, 0.2654, 0.5881, 0.2634, 0.588, 0.2531, 0.5974, 0.2551, 0.1869, 0.5753, 0.1872, 0.5633, 0.1893, 0.5641, 0.189, 0.5761, 0.1873, 0.6452, 0.1869, 0.6335, 0.1889, 0.6325, 0.1893, 0.6443, 0.5887, 0.2514, 0.5982, 0.2534, 0.5974, 0.2551, 0.588, 0.2531, 0.1869, 0.5753, 0.189, 0.5761, 0.1886, 0.5896, 0.1866, 0.5888, 0.1886, 0.6192, 0.1866, 0.6202, 0.1873, 0.6055, 0.1893, 0.6046, 0.5881, 0.2634, 0.5976, 0.2654, 0.5978, 0.2771, 0.5883, 0.275, 0.5781, 0.2635, 0.5878, 0.2619, 0.5877, 0.2738, 0.5779, 0.2753, 0.1889, 0.6325, 0.1869, 0.6335, 0.1866, 0.6202, 0.1886, 0.6192, 0.5775, 0.2891, 0.5873, 0.2876, 0.588, 0.2893, 0.5782, 0.2908, 0.5883, 0.275, 0.5978, 0.2771, 0.5982, 0.2906, 0.5887, 0.2886, 0.1866, 0.5888, 0.1886, 0.5896, 0.1893, 0.6046, 0.1872, 0.6037, 0.5779, 0.2753, 0.5877, 0.2738, 0.5873, 0.2876, 0.5775, 0.2891, 0.6226, 0.3008, 0.6173, 0.3002, 0.6157, 0.291, 0.6209, 0.2916, 0.6079, 0.2815, 0.6132, 0.281, 0.6123, 0.2947, 0.6071, 0.2952, 0.6132, 0.281, 0.6079, 0.2815, 0.6096, 0.2715, 0.6148, 0.271, 0.6581, 0.2963, 0.6634, 0.2963, 0.6634, 0.3056, 0.6581, 0.3056, 0.5176, 0.2784, 0.5076, 0.2784, 0.5079, 0.2683, 0.5179, 0.2683, 0.518, 0.2907, 0.528, 0.2908, 0.5282, 0.3007, 0.5183, 0.3006, 0.6201, 0.2789, 0.6148, 0.2783, 0.6173, 0.271, 0.6226, 0.2716, 0.5076, 0.2784, 0.5176, 0.2784, 0.5174, 0.2925, 0.5075, 0.2925, 0.528, 0.2908, 0.518, 0.2907, 0.5179, 0.2767, 0.5278, 0.2769, 0.6209, 0.2916, 0.6157, 0.291, 0.6148, 0.2783, 0.6201, 0.2789, 0.6442, 0.2938, 0.6496, 0.2937, 0.6496, 0.3032, 0.6442, 0.3033, 0.6071, 0.2952, 0.6123, 0.2947, 0.6148, 0.3026, 0.6096, 0.3031, 0.5075, 0.2925, 0.5174, 0.2925, 0.5179, 0.3008, 0.5079, 0.3008, 0.5278, 0.2769, 0.5179, 0.2767, 0.5183, 0.2683, 0.5282, 0.2684, 0.7576, 0.8225, 0.7594, 0.8159, 0.7635, 0.8106, 0.7694, 0.8073, 0.7761, 0.8065, 0.7781, 0.8067, 0.7846, 0.8086, 0.7899, 0.8129, 0.7933, 0.8189, 0.7941, 0.8257, 0.7936, 0.8334, 0.7571, 0.8311, 0.2507, 0.7944, 0.2564, 0.7841, 0.2584, 0.7898, 0.2531, 0.7995, 0.1809, 0.5633, 0.1866, 0.5652, 0.1856, 0.5665, 0.18, 0.5646, 0.5773, 0.3045, 0.5773, 0.2946, 0.5823, 0.2909, 0.5823, 0.3015, 0.4655, 0.3058, 0.4582, 0.305, 0.4533, 0.3031, 0.4492, 0.2989, 0.4464, 0.293, 0.4454, 0.2862, 0.4453, 0.2843, 0.4463, 0.2777, 0.4489, 0.2724, 0.453, 0.2691, 0.4578, 0.2683, 0.4655, 0.2692, 0.6248, 0.8232, 0.6328, 0.7955, 0.6626, 0.7925, 0.6545, 0.8189, 0.6197, 0.8513, 0.6248, 0.8232, 0.6545, 0.8189, 0.6492, 0.8457, 0.6174, 0.8789, 0.6197, 0.8513, 0.6492, 0.8457, 0.6466, 0.8722, 0.6179, 0.9051, 0.6174, 0.8789, 0.6466, 0.8722, 0.6467, 0.8977, 0.621, 0.9288, 0.6179, 0.9051, 0.6467, 0.8977, 0.6494, 0.9215, 0.6265, 0.9494, 0.621, 0.9288, 0.6494, 0.9215, 0.6546, 0.9429, 0.6344, 0.9664, 0.6265, 0.9494, 0.6546, 0.9429, 0.6626, 0.9612, 0.7932, 0.8536, 0.7941, 0.8691, 0.7579, 0.8681, 0.7569, 0.8521, 0.7571, 0.8311, 0.7936, 0.8334, 0.7932, 0.8536, 0.7569, 0.8521, 0.2584, 0.9933, 0.2584, 1.0, 0.2525, 0.999, 0.2531, 0.9925, 0.2383, 0.8228, 0.2507, 0.7944, 0.2531, 0.7995, 0.241, 0.8271, 0.2287, 0.8519, 0.2383, 0.8228, 0.241, 0.8271, 0.2316, 0.8552, 0.222, 0.8807, 0.2287, 0.8519, 0.2316, 0.8552, 0.2251, 0.8828, 0.2184, 0.9085, 0.222, 0.8807, 0.2251, 0.8828, 0.2216, 0.909, 0.2181, 0.9343, 0.2184, 0.9085, 0.2216, 0.909, 0.2213, 0.9329, 0.2213, 0.9571, 0.2181, 0.9343, 0.2213, 0.9329, 0.2241, 0.9537, 0.228, 0.976, 0.2213, 0.9571, 0.2241, 0.9537, 0.2302, 0.9709, 0.2384, 0.9902, 0.228, 0.976, 0.2302, 0.9709, 0.2397, 0.9841, 0.2531, 0.9925, 0.2525, 0.999, 0.2384, 0.9902, 0.2397, 0.9841, 0.7197, 0.8381, 0.7187, 0.8449, 0.7151, 0.8507, 0.7096, 0.8548, 0.703, 0.8564, 0.7011, 0.8565, 0.6943, 0.8555, 0.6886, 0.852, 0.6846, 0.8466, 0.683, 0.84, 0.6827, 0.8305, 0.7194, 0.8296, 0.2123, 0.8206, 0.2246, 0.7936, 0.2507, 0.7944, 0.2383, 0.8228, 0.2027, 0.8483, 0.2123, 0.8206, 0.2383, 0.8228, 0.2287, 0.8519, 0.1957, 0.8761, 0.2027, 0.8483, 0.2287, 0.8519, 0.222, 0.8807, 0.1918, 0.9033, 0.1957, 0.8761, 0.222, 0.8807, 0.2184, 0.9085, 0.191, 0.929, 0.1918, 0.9033, 0.2184, 0.9085, 0.2181, 0.9343, 0.1939, 0.9526, 0.191, 0.929, 0.2181, 0.9343, 0.2213, 0.9571, 0.02689, 0.8306, 0.02387, 0.853, 0.0, 0.8526, 0.003393, 0.8315, 0.6825, 0.8089, 0.6831, 0.7925, 0.7197, 0.7928, 0.7192, 0.8087, 0.7194, 0.8296, 0.6827, 0.8305, 0.6825, 0.8089, 0.7192, 0.8087, 0.4453, 0.3051, 0.4376, 0.3052, 0.4325, 0.3039, 0.4283, 0.3002, 0.4254, 0.2945, 0.4245, 0.2879, 0.4245, 0.2859, 0.4256, 0.2792, 0.4285, 0.2735, 0.4329, 0.2697, 0.4381, 0.2683, 0.4453, 0.2683, 0.6135, 0.6025, 0.6148, 0.6321, 0.6106, 0.6356, 0.6093, 0.6052, 0.6148, 0.5736, 0.6135, 0.6025, 0.6093, 0.6052, 0.6108, 0.5753, 0.04339, 0.924, 0.05581, 0.9474, 0.0537, 0.9517, 0.04069, 0.9272, 0.03442, 0.9004, 0.04339, 0.924, 0.04069, 0.9272, 0.03117, 0.9022, 0.02911, 0.8773, 0.03442, 0.9004, 0.03117, 0.9022, 0.02543, 0.8772, 0.02768, 0.8551, 0.02911, 0.8773, 0.02543, 0.8772, 0.02387, 0.853, 0.03046, 0.8346, 0.02768, 0.8551, 0.02387, 0.853, 0.02689, 0.8306, 0.03781, 0.8165, 0.03046, 0.8346, 0.02689, 0.8306, 0.03475, 0.8112, 0.04758, 0.7957, 0.05005, 0.8018, 0.03781, 0.8165, 0.03475, 0.8112, 0.6376, 0.2973, 0.631, 0.2977, 0.6309, 0.2961, 0.6375, 0.2957, 0.6524, 0.271, 0.659, 0.2717, 0.6588, 0.2772, 0.6522, 0.2765, 0.6522, 0.2765, 0.6588, 0.2772, 0.6587, 0.2838, 0.6521, 0.2831, 0.6521, 0.2831, 0.6587, 0.2838, 0.6588, 0.2905, 0.6521, 0.2898, 0.6521, 0.2898, 0.6588, 0.2905, 0.659, 0.2963, 0.6524, 0.2957, 0.6375, 0.2957, 0.6309, 0.2961, 0.6305, 0.29, 0.6371, 0.2895, 0.6371, 0.2895, 0.6305, 0.29, 0.6304, 0.2831, 0.637, 0.2826, 0.637, 0.2826, 0.6304, 0.2831, 0.6306, 0.2767, 0.6372, 0.2762, 0.6372, 0.2762, 0.6306, 0.2767, 0.631, 0.2716, 0.6376, 0.271, 0.18, 0.5646, 0.1856, 0.5665, 0.1832, 0.5721, 0.1776, 0.5702, 0.1776, 0.5702, 0.1832, 0.5721, 0.1826, 0.5793, 0.1769, 0.5774, 0.1769, 0.5774, 0.1826, 0.5793, 0.1837, 0.5869, 0.1781, 0.585, 0.1781, 0.585, 0.1837, 0.5869, 0.1866, 0.5938, 0.1809, 0.5919, 0.6071, 0.2981, 0.6013, 0.2997, 0.599, 0.2948, 0.6048, 0.2933, 0.6048, 0.2933, 0.599, 0.2948, 0.5982, 0.288, 0.604, 0.2864, 0.604, 0.2864, 0.5982, 0.288, 0.599, 0.2802, 0.6048, 0.2786, 0.6048, 0.2786, 0.599, 0.2802, 0.6013, 0.2726, 0.6071, 0.271, 0.0539, 0.7919, 0.05581, 0.7983, 0.05005, 0.8018, 0.04758, 0.7957, 0.6225, 0.2591, 0.6225, 0.2514, 0.6326, 0.2514, 0.6326, 0.2591, 0.6427, 0.2587, 0.6326, 0.2597, 0.6326, 0.2524, 0.6427, 0.2514, 0.1526, 0.5776, 0.153, 0.5667, 0.1545, 0.5681, 0.1542, 0.579, 0.189, 0.3398, 0.1889, 0.3288, 0.1906, 0.3275, 0.1908, 0.3385, 0.153, 0.5667, 0.1595, 0.5633, 0.1611, 0.5646, 0.1545, 0.5681, 0.1526, 0.5776, 0.1542, 0.579, 0.1538, 0.5913, 0.1522, 0.5899, 0.1905, 0.3152, 0.1887, 0.3164, 0.189, 0.3021, 0.1908, 0.3009, 0.6326, 0.2597, 0.6427, 0.2587, 0.6427, 0.2669, 0.6326, 0.2679, 0.6225, 0.2591, 0.6326, 0.2591, 0.6326, 0.2677, 0.6225, 0.2678, 0.1906, 0.3275, 0.1889, 0.3288, 0.1887, 0.3164, 0.1905, 0.3152, 0.6427, 0.268, 0.6503, 0.2653, 0.6516, 0.2669, 0.644, 0.2696, 0.1538, 0.5913, 0.1603, 0.5879, 0.1611, 0.6017, 0.1545, 0.6051, 0.1522, 0.5899, 0.1538, 0.5913, 0.1545, 0.6051, 0.153, 0.6038, 0.644, 0.2542, 0.6516, 0.2514, 0.6503, 0.2653, 0.6427, 0.268, 0.6304, 0.2985, 0.6251, 0.2977, 0.6234, 0.2892, 0.6288, 0.29, 0.6451, 0.2788, 0.6504, 0.2781, 0.6496, 0.2877, 0.6442, 0.2884, 0.6504, 0.2781, 0.6451, 0.2788, 0.6468, 0.2718, 0.6521, 0.271, 0.6358, 0.3058, 0.6304, 0.3055, 0.6304, 0.2977, 0.6358, 0.298, 0.5388, 0.2907, 0.5488, 0.2907, 0.5489, 0.3008, 0.539, 0.3007, 0.5489, 0.2907, 0.5589, 0.2907, 0.5589, 0.3006, 0.5489, 0.3006, 0.6279, 0.2783, 0.6226, 0.2776, 0.6251, 0.271, 0.6304, 0.2718, 0.5488, 0.2907, 0.5388, 0.2907, 0.5388, 0.2767, 0.5487, 0.2767, 0.5589, 0.2907, 0.5489, 0.2907, 0.5489, 0.2768, 0.5588, 0.2768, 0.6288, 0.29, 0.6234, 0.2892, 0.6226, 0.2776, 0.6279, 0.2783, 0.628, 0.3059, 0.6226, 0.3059, 0.6226, 0.2985, 0.628, 0.2985, 0.6442, 0.2884, 0.6496, 0.2877, 0.6521, 0.293, 0.6468, 0.2937, 0.5487, 0.2767, 0.5388, 0.2767, 0.539, 0.2683, 0.5489, 0.2683, 0.5588, 0.2768, 0.5489, 0.2768, 0.5489, 0.2683, 0.5589, 0.2683, 0.7314, 0.8072, 0.7251, 0.8031, 0.7275, 0.7925, 0.7338, 0.7966, 0.6653, 0.2911, 0.659, 0.2902, 0.659, 0.271, 0.6653, 0.2719, 0.1397, 0.9112, 0.1334, 0.9152, 0.131, 0.9046, 0.1374, 0.9005, 0.4114, 0.6657, 0.3923, 0.6656, 0.3929, 0.6411, 0.412, 0.6412, 0.3927, 0.6765, 0.4117, 0.6764, 0.4118, 0.6869, 0.3927, 0.687, 0.4111, 0.6764, 0.392, 0.6763, 0.3923, 0.6656, 0.4114, 0.6657, 0.3929, 0.7112, 0.412, 0.7111, 0.4099, 0.7364, 0.3908, 0.7365, 0.1374, 0.9005, 0.131, 0.9046, 0.1256, 0.8801, 0.1319, 0.8761, 0.7251, 0.8031, 0.7314, 0.8072, 0.726, 0.8315, 0.7197, 0.8274, 0.3927, 0.687, 0.4118, 0.6869, 0.412, 0.7111, 0.3929, 0.7112, 0.3908, 0.7365, 0.4099, 0.7364, 0.4119, 0.7744, 0.3929, 0.7745, 0.7197, 0.8274, 0.726, 0.8315, 0.7271, 0.8569, 0.7208, 0.8528, 0.412, 0.6412, 0.3929, 0.6411, 0.3908, 0.6158, 0.41, 0.6159, 0.1319, 0.8761, 0.1256, 0.8801, 0.1271, 0.8548, 0.1334, 0.8508, 0.412, 0.5781, 0.3929, 0.578, 0.3928, 0.557, 0.4119, 0.5571, 0.7208, 0.8528, 0.7271, 0.8569, 0.7305, 0.8945, 0.7243, 0.8905, 0.41, 0.6159, 0.3908, 0.6158, 0.3929, 0.578, 0.412, 0.5781, 0.1334, 0.8508, 0.1271, 0.8548, 0.1302, 0.817, 0.1365, 0.813, 0.6653, 0.2718, 0.6712, 0.271, 0.6712, 0.2902, 0.6653, 0.291, 0.1365, 0.813, 0.1302, 0.817, 0.1334, 0.7959, 0.1397, 0.7919, 0.3929, 0.7745, 0.4119, 0.7744, 0.412, 0.7955, 0.3929, 0.7956, 0.7243, 0.8905, 0.7305, 0.8945, 0.7338, 0.9156, 0.7275, 0.9115, 0.6626, 0.8733, 0.6811, 0.8701, 0.6825, 0.9063, 0.6643, 0.9125, 0.6131, 0.9545, 0.5926, 0.9603, 0.5767, 0.9328, 0.5989, 0.9303, 0.5989, 0.9303, 0.5767, 0.9328, 0.564, 0.8946, 0.5857, 0.8941, 0.5857, 0.8941, 0.564, 0.8946, 0.5631, 0.8493, 0.5845, 0.8518, 0.5845, 0.8518, 0.5631, 0.8493, 0.5748, 0.8094, 0.5903, 0.8164, 0.5903, 0.8164, 0.5748, 0.8094, 0.5963, 0.7824, 0.6131, 0.7925, 0.8117, 0.2957, 0.7925, 0.2924, 0.7892, 0.2608, 0.8076, 0.2635, 0.8076, 0.2635, 0.7892, 0.2608, 0.7884, 0.2254, 0.8068, 0.2278, 0.8068, 0.2278, 0.7884, 0.2254, 0.7927, 0.1906, 0.8117, 0.1921, 0.1887, 0.4856, 0.1731, 0.4972, 0.1593, 0.4648, 0.1736, 0.4552, 0.1736, 0.4552, 0.1593, 0.4648, 0.1534, 0.4184, 0.1758, 0.4131, 0.1758, 0.4131, 0.1534, 0.4184, 0.1522, 0.367, 0.1743, 0.3635, 0.1743, 0.3635, 0.1522, 0.367, 0.1578, 0.3245, 0.1785, 0.3239, 0.1785, 0.3239, 0.1578, 0.3245, 0.1689, 0.3009, 0.1887, 0.3033, 0.7884, 0.1163, 0.7903, 0.07707, 0.8128, 0.1157, 0.7947, 0.1523, 0.6665, 0.7969, 0.6816, 0.7925, 0.6825, 0.8294, 0.6652, 0.8322, 0.6652, 0.8322, 0.6825, 0.8294, 0.6811, 0.8701, 0.6626, 0.8733, 0.7569, 0.6602, 0.7762, 0.6307, 0.7817, 0.6703, 0.7673, 0.6974, 0.7903, 0.07707, 0.7946, 0.04128, 0.8332, 0.06954, 0.8128, 0.1157, 0.7946, 0.04128, 0.8179, 0.01344, 0.8583, 0.02706, 0.8332, 0.06954, 0.8179, 0.01344, 0.8505, 0.0, 0.8847, 0.002867, 0.8583, 0.02706, 0.7947, 0.1523, 0.8128, 0.1157, 0.8478, 0.1479, 0.8212, 0.1779, 0.8128, 0.1157, 0.8332, 0.06954, 0.8763, 0.1018, 0.8478, 0.1479, 0.7569, 0.7393, 0.7268, 0.7761, 0.6871, 0.7394, 0.7267, 0.6994, 0.7268, 0.7761, 0.6908, 0.7925, 0.6563, 0.7666, 0.6871, 0.7394, 0.8212, 0.1779, 0.8478, 0.1479, 0.8847, 0.167, 0.8558, 0.1906, 0.7569, 0.6589, 0.7267, 0.6994, 0.6866, 0.6618, 0.7273, 0.6325, 0.7267, 0.6994, 0.6871, 0.7394, 0.6487, 0.6968, 0.6866, 0.6618, 0.6871, 0.7394, 0.6563, 0.7666, 0.6287, 0.7309, 0.6487, 0.6968, 0.7566, 0.615, 0.7273, 0.6325, 0.6873, 0.6148, 0.7259, 0.6095, 0.7273, 0.6325, 0.6866, 0.6618, 0.6483, 0.6309, 0.6873, 0.6148, 0.6866, 0.6618, 0.6487, 0.6968, 0.6233, 0.6577, 0.6483, 0.6309, 0.6487, 0.6968, 0.6287, 0.7309, 0.6174, 0.6927, 0.6233, 0.6577, 0.7762, 0.6307, 0.8087, 0.6133, 0.8237, 0.6495, 0.7817, 0.6703, 0.8087, 0.6133, 0.8429, 0.6095, 0.8608, 0.6403, 0.8237, 0.6495, 0.9375, 0.4926, 0.911, 0.4759, 0.8804, 0.449, 0.92, 0.457, 0.7673, 0.6974, 0.7817, 0.6703, 0.7914, 0.7205, 0.7717, 0.737, 0.7817, 0.6703, 0.8237, 0.6495, 0.8388, 0.6992, 0.7914, 0.7205, 0.964, 0.4598, 0.92, 0.457, 0.9067, 0.4126, 0.9645, 0.4079, 0.92, 0.457, 0.8804, 0.449, 0.8745, 0.416, 0.9067, 0.4126, 0.7717, 0.737, 0.7914, 0.7205, 0.8037, 0.7707, 0.7679, 0.7727, 0.7914, 0.7205, 0.8388, 0.6992, 0.8494, 0.754, 0.8037, 0.7707, 0.9645, 0.4079, 0.9067, 0.4126, 0.9085, 0.3638, 0.9645, 0.3519, 0.9067, 0.4126, 0.8745, 0.416, 0.8797, 0.3806, 0.9085, 0.3638, 0.7679, 0.7727, 0.8037, 0.7707, 0.8259, 0.8065, 0.7928, 0.7976, 0.8037, 0.7707, 0.8494, 0.754, 0.8608, 0.7978, 0.8259, 0.8065, 0.9645, 0.3519, 0.9085, 0.3638, 0.9313, 0.3202, 0.9616, 0.3062, 0.9085, 0.3638, 0.8797, 0.3806, 0.8953, 0.3464, 0.9313, 0.3202])
me_cylinder.materials.append(mat_base)
me_cylinder.materials.append(mat_accent)
me_cylinder.materials.append(mat_silver)
me_cylinder.materials.append(mat_dark)
me_cylinder.use_remesh_preserve_volume = False
me_cylinder.use_remesh_preserve_attributes = False
me_cylinder.use_mirror_vertex_groups = False
me_cylinder.update()

# ---- objects
ob_backpack = bpy.data.objects.new('backpack', me_cylinder)

# ---- transforms, parenting, visibility, modifiers, constraints
ob_backpack.location = (0.0, 0.0, 0.0)
ob_backpack.lineart.crease_threshold = 0.0

# ---- collection membership
col_collection_1.objects.link(ob_backpack)

# ---- scene / render settings (as saved in the file)
scene.frame_start = 1; scene.frame_end = 250; scene.frame_set(1)
scene.render.engine = 'BLENDER_EEVEE_NEXT'
scene.render.resolution_percentage = 50
scene.render.dither_intensity = 0.0
scene.render.use_bake_selected_to_active = True
scene.cycles.use_denoising = False
scene.cycles.samples = 128
scene.cycles.sampling_pattern = 'TABULATED_SOBOL'
scene.cycles.use_adaptive_sampling = False
scene.cycles.use_light_tree = False
scene.cycles.blur_glossy = 0.0
scene.cycles.sample_clamp_indirect = 0.0
scene.view_settings.view_transform = 'Standard'
bpy.context.view_layer.update()

# ---- added for rendering (the .blend has no active camera): camera
cam_auto = bpy.data.cameras.new('AutoCamera')
cam_auto.lens = 50.0
cam_auto.sensor_width = 36.0
cam_auto.clip_end = 1000.0
ob_auto_camera = bpy.data.objects.new('AutoCamera', cam_auto)
scene.collection.objects.link(ob_auto_camera)
ob_auto_camera.location = (2.48694, -3.25358, 2.74164)
ob_auto_camera.rotation_euler = (1.09748, -7.21219e-08, 0.694738)
scene.camera = ob_auto_camera
bpy.context.view_layer.update()
